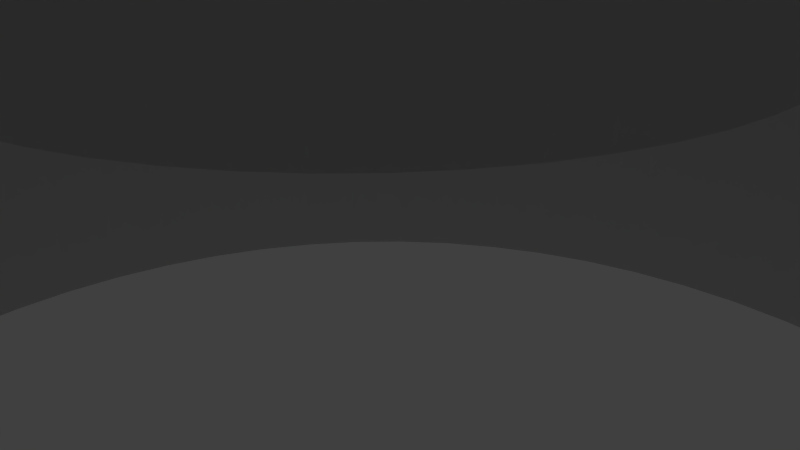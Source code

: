# Source: blend.blend  (saved by Blender 2.78.0; exported with 4.5.12 LTS)
import bpy
from mathutils import Matrix  # noqa: F401  (used for matrix-valued properties, if any)

bpy.ops.wm.read_factory_settings(use_empty=True)
scene = bpy.context.scene
scene.name = 'Scene'

# ---- collections
col_collection_1 = bpy.data.collections.new('Collection 1'); scene.collection.children.link(col_collection_1)

# ---- world
world_world = bpy.data.worlds.new('World'); scene.world = world_world
world_world.color = (0.05088, 0.05088, 0.05088)
world_world.use_sun_shadow = False
world_world.sun_shadow_jitter_overblur = 0.0
world_world.cycles.sampling_method = 'MANUAL'

# ---- cameras
cam_camera = bpy.data.cameras.new('Camera')
cam_camera.clip_end = 100.0
cam_camera.lens = 35.0
cam_camera.sensor_width = 32.0
cam_camera.sensor_height = 18.0
cam_camera.ortho_scale = 7.314
cam_camera.dof.focus_distance = 0.0
cam_camera.dof.aperture_fstop = 128.0

# ---- lights
light_lamp = bpy.data.lights.new('Lamp', 'POINT')
light_lamp.transmission_factor = 0.0
light_lamp.cutoff_distance = 30.0
light_lamp.energy = 100.0
light_lamp.shadow_buffer_clip_start = 1.001
light_lamp.shadow_soft_size = 0.1
light_lamp.shadow_maximum_resolution = 0.006
light_lamp.use_absolute_resolution = True

# ---- meshes
me_mesh_022 = bpy.data.meshes.new('Mesh.022')
me_mesh_022.from_pydata([(-8.908, 16.02, -7.616), (-7.44, 16.02, -7.471), (-6.018, 16.02, -7.179), (-4.652, 16.02, -6.766), (-3.351, 16.02, -6.257), (-2.126, 16.02, -5.678), (-0.9859, 16.02, -5.054), (0.05864, 16.02, -4.411), (0.9978, 16.02, -3.774), (1.822, 16.02, -3.17), (2.521, 16.02, -2.623), (3.084, 16.02, -2.16), (3.503, 16.02, -1.805), (3.789, 16.02, -1.523), (4.159, 16.02, -1.096), (4.598, 16.02, -0.5388), (5.091, 16.02, 0.1315), (5.624, 16.02, 0.899), (6.183, 16.02, 1.748), (6.753, 16.02, 2.662), (7.319, 16.02, 3.625), (7.868, 16.02, 4.621), (8.385, 16.02, 5.634), (8.463, 16.02, 6.721), (7.641, 16.02, 5.809), (6.81, 16.02, 4.92), (5.986, 16.02, 4.066), (5.182, 16.02, 3.255), (4.414, 16.02, 2.498), (3.694, 16.02, 1.806), (3.038, 16.02, 1.188), (2.459, 16.02, 0.655), (1.973, 16.02, 0.2167), (1.593, 16.02, -0.1167), (1.333, 16.02, -0.3349), (0.8711, 16.02, -0.7044), (0.288, 16.02, -1.164), (-0.4014, 16.02, -1.7), (-1.182, 16.02, -2.298), (-2.039, 16.02, -2.943), (-2.957, 16.02, -3.623), (-3.921, 16.02, -4.322), (-4.917, 16.02, -5.026), (-5.928, 16.02, -5.722), (-6.94, 16.02, -6.395), (-7.939, 16.02, -7.031), (-4.652, 41.45, -6.766), (-3.351, 41.45, -6.257), (-2.126, 41.45, -5.678), (-0.9859, 41.45, -5.054), (0.05861, 41.45, -4.411), (0.9978, 41.45, -3.774), (1.822, 41.45, -3.17), (2.521, 41.45, -2.623), (3.084, 41.45, -2.16), (3.503, 41.45, -1.805), (3.789, 41.45, -1.523), (4.159, 41.45, -1.096), (4.598, 41.45, -0.5388), (5.091, 41.45, 0.1315), (5.624, 41.45, 0.899), (6.183, 41.45, 1.748), (6.753, 41.45, 2.662), (7.319, 41.45, 3.625), (7.868, 41.45, 4.621), (7.641, 41.45, 5.809), (6.81, 41.45, 4.92), (5.986, 41.45, 4.066), (5.182, 41.45, 3.255), (4.414, 41.45, 2.498), (3.694, 41.45, 1.806), (3.038, 41.45, 1.188), (2.459, 41.45, 0.655), (1.973, 41.45, 0.2167), (1.593, 41.45, -0.1167), (1.333, 41.45, -0.3348), (0.8711, 41.45, -0.7044), (0.288, 41.45, -1.164), (-0.4015, 41.45, -1.7), (-1.182, 41.45, -2.298), (-2.039, 41.45, -2.943), (-2.957, 41.45, -3.623), (-3.921, 41.45, -4.322), (-4.891, 41.45, -6.839), (-4.904, 41.44, -5.017), (-5.928, 40.9, -5.722), (-6.94, 40.35, -6.395), (-7.44, 40.09, -7.471), (-6.018, 40.85, -7.179), (-7.939, 39.29, -7.031), (-8.908, 37.07, -7.616), (-7.634, 39.98, -7.49), (-7.634, 39.98, -6.837), (8.188, 41.45, 5.249), (8.188, 41.45, 6.416), (8.385, 41.2, 5.634), (8.858, 40.61, 6.656), (8.463, 41.1, 6.721), (8.858, 16.02, 6.656), (8.57, 16.02, 6.843), (8.569, 40.97, 6.843)], [], [(99, 100, 97, 23), (3, 46, 47, 4), (28, 69, 70, 29), (17, 60, 61, 18), (4, 47, 48, 5), (29, 70, 71, 30), (18, 61, 62, 19), (5, 48, 49, 6), (30, 71, 72, 31), (19, 62, 63, 20), (6, 49, 50, 7), (31, 72, 73, 32), (20, 63, 64, 21), (7, 50, 51, 8), (32, 73, 74, 33), (8, 51, 52, 9), (33, 74, 75, 34), (9, 52, 53, 10), (34, 75, 76, 35), (10, 53, 54, 11), (35, 76, 77, 36), (11, 54, 55, 12), (36, 77, 78, 37), (12, 55, 56, 13), (37, 78, 79, 38), (24, 65, 66, 25), (13, 56, 57, 14), (38, 79, 80, 39), (25, 66, 67, 26), (14, 57, 58, 15), (39, 80, 81, 40), (26, 67, 68, 27), (15, 58, 59, 16), (40, 81, 82, 41), (27, 68, 69, 28), (16, 59, 60, 17), (1, 87, 88, 2), (42, 84, 85, 43), (43, 85, 86, 44), (41, 82, 84, 42), (2, 88, 83, 46, 3), (0, 90, 91, 87, 1), (45, 89, 90, 0), (44, 86, 92, 89, 45), (87, 91, 92, 86, 85, 84, 83, 88), (91, 90, 89, 92), (100, 96, 95, 93, 94, 97), (0, 1, 2, 3, 4, 5, 6, 7, 8, 9, 10, 11, 12, 13, 14, 15, 16, 17, 18, 19, 20, 21, 22, 98, 99, 23, 24, 25, 26, 27, 28, 29, 30, 31, 32, 33, 34, 35, 36, 37, 38, 39, 40, 41, 42, 43, 44, 45), (22, 95, 96, 98), (23, 97, 94, 65, 24), (83, 84, 82, 81, 80, 79, 78, 77, 76, 75, 74, 73, 72, 71, 70, 69, 68, 67, 66, 65, 94, 93, 64, 63, 62, 61, 60, 59, 58, 57, 56, 55, 54, 53, 52, 51, 50, 49, 48, 47, 46), (21, 64, 93, 95, 22), (98, 96, 100, 99)])
me_mesh_022.use_remesh_preserve_volume = False
me_mesh_022.use_remesh_preserve_attributes = False
me_mesh_022.use_mirror_vertex_groups = False
me_mesh_022.update()
me_mesh_036 = bpy.data.meshes.new('Mesh.036')
me_mesh_036.from_pydata([(-5.267, 15.13, -7.616), (-4.548, 15.36, -7.471), (-3.785, 15.57, -7.179), (-2.994, 15.74, -6.766), (-2.194, 15.87, -6.257), (-1.408, 15.96, -5.678), (-0.6571, 16.01, -5.054), (0.03915, 16.02, -4.411), (0.665, 16.01, -3.774), (1.209, 15.98, -3.17), (1.664, 15.94, -2.623), (2.026, 15.89, -2.16), (2.29, 15.86, -1.805), (2.468, 15.83, -1.523), (2.696, 15.79, -1.096), (2.961, 15.75, -0.5388), (3.254, 15.69, 0.1315), (3.562, 15.62, 0.899), (3.876, 15.55, 1.748), (4.187, 15.47, 2.662), (4.485, 15.38, 3.625), (4.765, 15.3, 4.621), (5.019, 15.22, 5.634), (5.056, 15.2, 6.721), (4.65, 15.33, 5.809), (4.218, 15.46, 4.92), (3.767, 15.57, 4.066), (3.307, 15.68, 3.255), (2.851, 15.77, 2.498), (2.409, 15.84, 1.806), (1.996, 15.9, 1.188), (1.625, 15.94, 0.655), (1.308, 15.97, 0.2167), (1.059, 15.99, -0.1167), (0.8871, 16.0, -0.3349), (0.5808, 16.01, -0.7044), (0.1922, 16.02, -1.164), (-0.2679, 16.02, -1.7), (-0.7873, 16.0, -2.298), (-1.351, 15.97, -2.943), (-1.944, 15.9, -3.623), (-2.55, 15.82, -4.322), (-3.151, 15.71, -5.026), (-3.734, 15.58, -5.722), (-4.287, 15.44, -6.395), (-4.8, 15.29, -7.031), (-7.745, 40.72, -6.766), (-5.676, 41.06, -6.257), (-3.642, 41.29, -5.678), (-1.7, 41.42, -5.054), (0.1012, 41.45, -4.411), (1.72, 41.42, -3.774), (3.128, 41.33, -3.17), (4.305, 41.23, -2.623), (5.24, 41.12, -2.16), (5.924, 41.03, -1.805), (6.385, 40.96, -1.523), (6.974, 40.86, -1.096), (7.661, 40.74, -0.5388), (8.417, 40.59, 0.1315), (9.215, 40.41, 0.899), (10.03, 40.22, 1.748), (10.83, 40.01, 2.662), (11.6, 39.79, 3.625), (12.33, 39.58, 4.621), (12.03, 39.67, 5.809), (10.91, 39.99, 4.92), (9.745, 40.29, 4.066), (8.556, 40.56, 3.255), (7.374, 40.79, 2.498), (6.232, 40.98, 1.806), (5.163, 41.13, 1.188), (4.203, 41.24, 0.655), (3.384, 41.31, 0.2167), (2.739, 41.36, -0.1167), (2.295, 41.39, -0.3348), (1.502, 41.42, -0.7044), (0.4973, 41.45, -1.164), (-0.6932, 41.44, -1.7), (-2.037, 41.4, -2.298), (-3.496, 41.3, -2.943), (-5.03, 41.14, -3.623), (-6.596, 40.92, -4.322), (-8.113, 40.65, -6.839), (-8.132, 40.64, -5.017), (-9.531, 39.77, -5.722), (-10.8, 38.88, -6.395), (-11.38, 38.44, -7.471), (-9.649, 39.69, -7.179), (-11.77, 37.48, -7.031), (-12.18, 35.01, -7.616), (-11.6, 38.26, -7.49), (-11.6, 38.26, -6.837), (12.74, 39.45, 5.249), (12.74, 39.45, 6.416), (12.91, 39.13, 5.634), (13.29, 38.37, 6.656), (12.97, 39.0, 6.721), (5.244, 15.14, 6.656), (5.107, 15.19, 6.843), (13.06, 38.83, 6.843)], [], [(99, 100, 97, 23), (3, 46, 47, 4), (28, 69, 70, 29), (17, 60, 61, 18), (4, 47, 48, 5), (29, 70, 71, 30), (18, 61, 62, 19), (5, 48, 49, 6), (30, 71, 72, 31), (19, 62, 63, 20), (6, 49, 50, 7), (31, 72, 73, 32), (20, 63, 64, 21), (7, 50, 51, 8), (32, 73, 74, 33), (8, 51, 52, 9), (33, 74, 75, 34), (9, 52, 53, 10), (34, 75, 76, 35), (10, 53, 54, 11), (35, 76, 77, 36), (11, 54, 55, 12), (36, 77, 78, 37), (12, 55, 56, 13), (37, 78, 79, 38), (24, 65, 66, 25), (13, 56, 57, 14), (38, 79, 80, 39), (25, 66, 67, 26), (14, 57, 58, 15), (39, 80, 81, 40), (26, 67, 68, 27), (15, 58, 59, 16), (40, 81, 82, 41), (27, 68, 69, 28), (16, 59, 60, 17), (1, 87, 88, 2), (42, 84, 85, 43), (43, 85, 86, 44), (41, 82, 84, 42), (2, 88, 83, 46, 3), (0, 90, 91, 87, 1), (45, 89, 90, 0), (44, 86, 92, 89, 45), (87, 91, 92, 86, 85, 84, 83, 88), (91, 90, 89, 92), (100, 96, 95, 93, 94, 97), (0, 1, 2, 3, 4, 5, 6, 7, 8, 9, 10, 11, 12, 13, 14, 15, 16, 17, 18, 19, 20, 21, 22, 98, 99, 23, 24, 25, 26, 27, 28, 29, 30, 31, 32, 33, 34, 35, 36, 37, 38, 39, 40, 41, 42, 43, 44, 45), (22, 95, 96, 98), (23, 97, 94, 65, 24), (83, 84, 82, 81, 80, 79, 78, 77, 76, 75, 74, 73, 72, 71, 70, 69, 68, 67, 66, 65, 94, 93, 64, 63, 62, 61, 60, 59, 58, 57, 56, 55, 54, 53, 52, 51, 50, 49, 48, 47, 46), (21, 64, 93, 95, 22), (98, 96, 100, 99)])
me_mesh_036.use_remesh_preserve_volume = False
me_mesh_036.use_remesh_preserve_attributes = False
me_mesh_036.use_mirror_vertex_groups = False
me_mesh_036.update()
me_cylinder = bpy.data.meshes.new('Cylinder')
me_cylinder.from_pydata([(-5.267, 15.13, -7.616), (-4.548, 15.36, -7.471), (-3.785, 15.57, -7.179), (-2.994, 15.74, -6.766), (-2.194, 15.87, -6.257), (-1.408, 15.96, -5.678), (-0.6571, 16.01, -5.054), (0.03915, 16.02, -4.411), (0.665, 16.01, -3.774), (1.209, 15.98, -3.17), (1.664, 15.94, -2.623), (2.026, 15.89, -2.16), (2.29, 15.86, -1.805), (2.468, 15.83, -1.523), (2.696, 15.79, -1.096), (2.961, 15.75, -0.5388), (3.254, 15.69, 0.1315), (3.562, 15.62, 0.899), (3.876, 15.55, 1.748), (4.187, 15.47, 2.662), (4.485, 15.38, 3.625), (4.765, 15.3, 4.621), (5.019, 15.22, 5.634), (5.056, 15.2, 6.721), (4.65, 15.33, 5.809), (4.218, 15.46, 4.92), (3.767, 15.57, 4.066), (3.307, 15.68, 3.255), (2.851, 15.77, 2.498), (2.409, 15.84, 1.806), (1.996, 15.9, 1.188), (1.625, 15.94, 0.655), (1.308, 15.97, 0.2167), (1.059, 15.99, -0.1167), (0.8871, 16.0, -0.3349), (0.5808, 16.01, -0.7044), (0.1922, 16.02, -1.164), (-0.2679, 16.02, -1.7), (-0.7873, 16.0, -2.298), (-1.351, 15.97, -2.943), (-1.944, 15.9, -3.623), (-2.55, 15.82, -4.322), (-3.151, 15.71, -5.026), (-3.734, 15.58, -5.722), (-4.287, 15.44, -6.395), (-4.8, 15.29, -7.031), (-7.745, 40.72, -6.766), (-5.676, 41.06, -6.257), (-3.642, 41.29, -5.678), (-1.7, 41.42, -5.054), (0.1012, 41.45, -4.411), (1.72, 41.42, -3.774), (3.128, 41.33, -3.17), (4.305, 41.23, -2.623), (5.24, 41.12, -2.16), (5.924, 41.03, -1.805), (6.385, 40.96, -1.523), (6.974, 40.86, -1.096), (7.661, 40.74, -0.5388), (8.417, 40.59, 0.1315), (9.215, 40.41, 0.899), (10.03, 40.22, 1.748), (10.83, 40.01, 2.662), (11.6, 39.79, 3.625), (12.33, 39.58, 4.621), (12.03, 39.67, 5.809), (10.91, 39.99, 4.92), (9.745, 40.29, 4.066), (8.556, 40.56, 3.255), (7.374, 40.79, 2.498), (6.232, 40.98, 1.806), (5.163, 41.13, 1.188), (4.203, 41.24, 0.655), (3.384, 41.31, 0.2167), (2.739, 41.36, -0.1167), (2.295, 41.39, -0.3348), (1.502, 41.42, -0.7044), (0.4973, 41.45, -1.164), (-0.6932, 41.44, -1.7), (-2.037, 41.4, -2.298), (-3.496, 41.3, -2.943), (-5.03, 41.14, -3.623), (-6.596, 40.92, -4.322), (-8.113, 40.65, -6.839), (-8.132, 40.64, -5.017), (-9.531, 39.77, -5.722), (-10.8, 38.88, -6.395), (-11.38, 38.44, -7.471), (-9.649, 39.69, -7.179), (-11.77, 37.48, -7.031), (-12.18, 35.01, -7.616), (-11.6, 38.26, -7.49), (-11.6, 38.26, -6.837), (12.74, 39.45, 5.249), (12.74, 39.45, 6.416), (12.91, 39.13, 5.634), (13.29, 38.37, 6.656), (12.97, 39.0, 6.721), (5.244, 15.14, 6.656), (5.107, 15.19, 6.843), (13.06, 38.83, 6.843), (-14.42, 6.976, -7.616), (-14.08, 7.648, -7.471), (-13.69, 8.333, -7.179), (-13.25, 9.014, -6.766), (-12.77, 9.672, -6.257), (-12.28, 10.29, -5.678), (-11.79, 10.86, -5.054), (-11.3, 11.36, -4.411), (-10.85, 11.79, -3.774), (-10.44, 12.15, -3.17), (-10.09, 12.45, -2.623), (-9.807, 12.67, -2.16), (-9.595, 12.83, -1.805), (-9.45, 12.94, -1.523), (-9.262, 13.07, -1.096), (-9.041, 13.23, -0.5388), (-8.793, 13.39, 0.1315), (-8.528, 13.57, 0.899), (-8.252, 13.73, 1.748), (-7.976, 13.9, 2.662), (-7.705, 14.05, 3.625), (-7.448, 14.19, 4.621), (-7.211, 14.31, 5.634), (-7.176, 14.33, 6.721), (-7.554, 14.13, 5.809), (-7.948, 13.91, 4.92), (-8.349, 13.68, 4.066), (-8.747, 13.42, 3.255), (-9.134, 13.16, 2.498), (-9.498, 12.9, 1.806), (-9.83, 12.65, 1.188), (-10.12, 12.42, 0.655), (-10.37, 12.22, 0.2167), (-10.56, 12.05, -0.1167), (-10.69, 11.94, -0.3349), (-10.91, 11.73, -0.7044), (-11.19, 11.47, -1.164), (-11.52, 11.14, -1.7), (-11.87, 10.76, -2.298), (-12.25, 10.33, -2.943), (-12.62, 9.871, -3.623), (-12.99, 9.383, -4.322), (-13.34, 8.88, -5.026), (-13.66, 8.377, -5.722), (-13.95, 7.886, -6.395), (-14.2, 7.416, -7.031), (-34.27, 23.32, -6.766), (-33.05, 25.02, -6.257), (-31.77, 26.62, -5.678), (-30.49, 28.08, -5.054), (-29.24, 29.38, -4.411), (-28.07, 30.5, -3.774), (-27.01, 31.44, -3.17), (-26.11, 32.2, -2.623), (-25.37, 32.78, -2.16), (-24.82, 33.2, -1.805), (-24.45, 33.48, -1.523), (-23.96, 33.82, -1.096), (-23.39, 34.22, -0.5388), (-22.75, 34.65, 0.1315), (-22.06, 35.09, 0.899), (-21.35, 35.53, 1.748), (-20.63, 35.95, 2.662), (-19.93, 36.34, 3.625), (-19.27, 36.7, 4.621), (-19.54, 36.55, 5.809), (-20.56, 35.99, 4.92), (-21.6, 35.38, 4.066), (-22.63, 34.73, 3.255), (-23.63, 34.06, 2.498), (-24.57, 33.38, 1.806), (-25.43, 32.73, 1.188), (-26.19, 32.13, 0.655), (-26.82, 31.61, 0.2167), (-27.31, 31.18, -0.1167), (-27.64, 30.89, -0.3348), (-28.23, 30.35, -0.7044), (-28.96, 29.66, -1.164), (-29.8, 28.82, -1.7), (-30.71, 27.83, -2.298), (-31.68, 26.73, -2.943), (-32.65, 25.54, -3.623), (-33.6, 24.27, -4.322), (-34.48, 23.01, -6.839), (-34.49, 22.99, -5.017), (-34.86, 21.38, -5.722), (-35.13, 19.86, -6.395), (-35.22, 19.13, -7.471), (-34.89, 21.24, -7.179), (-34.82, 18.18, -7.031), (-33.37, 16.14, -7.616), (-35.26, 18.86, -7.49), (-35.26, 18.86, -6.837), (-18.89, 36.9, 5.249), (-18.89, 36.9, 6.416), (-18.54, 36.79, 5.634), (-17.74, 36.53, 6.656), (-18.41, 36.75, 6.721), (-6.998, 14.41, 6.656), (-7.128, 14.35, 6.843), (-18.23, 36.69, 6.843), (-15.13, -5.267, -7.616), (-15.36, -4.548, -7.471), (-15.57, -3.785, -7.179), (-15.74, -2.994, -6.766), (-15.87, -2.194, -6.257), (-15.96, -1.408, -5.678), (-16.01, -0.6571, -5.054), (-16.02, 0.03915, -4.411), (-16.01, 0.665, -3.774), (-15.98, 1.209, -3.17), (-15.94, 1.664, -2.623), (-15.89, 2.026, -2.16), (-15.86, 2.29, -1.805), (-15.83, 2.468, -1.523), (-15.79, 2.696, -1.096), (-15.75, 2.961, -0.5388), (-15.69, 3.254, 0.1315), (-15.62, 3.562, 0.899), (-15.55, 3.876, 1.748), (-15.47, 4.187, 2.662), (-15.38, 4.485, 3.625), (-15.3, 4.765, 4.621), (-15.22, 5.019, 5.634), (-15.2, 5.056, 6.721), (-15.33, 4.65, 5.809), (-15.46, 4.218, 4.92), (-15.57, 3.767, 4.066), (-15.68, 3.307, 3.255), (-15.77, 2.851, 2.498), (-15.84, 2.409, 1.806), (-15.9, 1.996, 1.188), (-15.94, 1.625, 0.655), (-15.97, 1.308, 0.2167), (-15.99, 1.059, -0.1167), (-16.0, 0.8871, -0.3349), (-16.01, 0.5808, -0.7044), (-16.02, 0.1922, -1.164), (-16.02, -0.2679, -1.7), (-16.0, -0.7873, -2.298), (-15.97, -1.351, -2.943), (-15.9, -1.944, -3.623), (-15.82, -2.55, -4.322), (-15.71, -3.151, -5.026), (-15.58, -3.734, -5.722), (-15.44, -4.287, -6.395), (-15.29, -4.8, -7.031), (-40.72, -7.745, -6.766), (-41.06, -5.676, -6.257), (-41.29, -3.642, -5.678), (-41.42, -1.7, -5.054), (-41.45, 0.1012, -4.411), (-41.42, 1.72, -3.774), (-41.33, 3.128, -3.17), (-41.23, 4.305, -2.623), (-41.12, 5.24, -2.16), (-41.03, 5.924, -1.805), (-40.96, 6.385, -1.523), (-40.86, 6.974, -1.096), (-40.74, 7.661, -0.5388), (-40.59, 8.417, 0.1315), (-40.41, 9.215, 0.899), (-40.22, 10.03, 1.748), (-40.01, 10.83, 2.662), (-39.79, 11.6, 3.625), (-39.58, 12.33, 4.621), (-39.67, 12.03, 5.809), (-39.99, 10.91, 4.92), (-40.29, 9.745, 4.066), (-40.56, 8.556, 3.255), (-40.79, 7.374, 2.498), (-40.98, 6.232, 1.806), (-41.13, 5.163, 1.188), (-41.24, 4.203, 0.655), (-41.31, 3.384, 0.2167), (-41.36, 2.739, -0.1167), (-41.39, 2.295, -0.3348), (-41.42, 1.502, -0.7044), (-41.45, 0.4973, -1.164), (-41.44, -0.6932, -1.7), (-41.4, -2.037, -2.298), (-41.3, -3.496, -2.943), (-41.14, -5.03, -3.623), (-40.92, -6.596, -4.322), (-40.65, -8.113, -6.839), (-40.64, -8.132, -5.017), (-39.77, -9.531, -5.722), (-38.88, -10.8, -6.395), (-38.44, -11.38, -7.471), (-39.69, -9.649, -7.179), (-37.48, -11.77, -7.031), (-35.01, -12.18, -7.616), (-38.26, -11.6, -7.49), (-38.26, -11.6, -6.837), (-39.45, 12.74, 5.249), (-39.45, 12.74, 6.416), (-39.13, 12.91, 5.634), (-38.37, 13.29, 6.656), (-39.0, 12.97, 6.721), (-15.14, 5.244, 6.656), (-15.19, 5.107, 6.843), (-38.83, 13.06, 6.843), (-6.976, -14.42, -7.616), (-7.648, -14.08, -7.471), (-8.333, -13.69, -7.179), (-9.014, -13.25, -6.766), (-9.672, -12.77, -6.257), (-10.29, -12.28, -5.678), (-10.86, -11.79, -5.054), (-11.36, -11.3, -4.411), (-11.79, -10.85, -3.774), (-12.15, -10.44, -3.17), (-12.45, -10.09, -2.623), (-12.67, -9.807, -2.16), (-12.83, -9.595, -1.805), (-12.94, -9.45, -1.523), (-13.07, -9.262, -1.096), (-13.23, -9.041, -0.5388), (-13.39, -8.793, 0.1315), (-13.57, -8.528, 0.899), (-13.73, -8.252, 1.748), (-13.9, -7.976, 2.662), (-14.05, -7.705, 3.625), (-14.19, -7.448, 4.621), (-14.31, -7.211, 5.634), (-14.33, -7.176, 6.721), (-14.13, -7.554, 5.809), (-13.91, -7.948, 4.92), (-13.68, -8.349, 4.066), (-13.42, -8.747, 3.255), (-13.16, -9.134, 2.498), (-12.9, -9.498, 1.806), (-12.65, -9.83, 1.188), (-12.42, -10.12, 0.655), (-12.22, -10.37, 0.2167), (-12.05, -10.56, -0.1167), (-11.94, -10.69, -0.3349), (-11.73, -10.91, -0.7044), (-11.47, -11.19, -1.164), (-11.14, -11.52, -1.7), (-10.76, -11.87, -2.298), (-10.33, -12.25, -2.943), (-9.871, -12.62, -3.623), (-9.383, -12.99, -4.322), (-8.88, -13.34, -5.026), (-8.377, -13.66, -5.722), (-7.886, -13.95, -6.395), (-7.416, -14.2, -7.031), (-23.32, -34.27, -6.766), (-25.02, -33.05, -6.257), (-26.62, -31.77, -5.678), (-28.08, -30.49, -5.054), (-29.38, -29.24, -4.411), (-30.5, -28.07, -3.774), (-31.44, -27.01, -3.17), (-32.2, -26.11, -2.623), (-32.78, -25.37, -2.16), (-33.2, -24.82, -1.805), (-33.48, -24.45, -1.523), (-33.82, -23.96, -1.096), (-34.22, -23.39, -0.5388), (-34.65, -22.75, 0.1315), (-35.09, -22.06, 0.899), (-35.53, -21.35, 1.748), (-35.95, -20.63, 2.662), (-36.34, -19.93, 3.625), (-36.7, -19.27, 4.621), (-36.55, -19.54, 5.809), (-35.99, -20.56, 4.92), (-35.38, -21.6, 4.066), (-34.73, -22.63, 3.255), (-34.06, -23.63, 2.498), (-33.38, -24.57, 1.806), (-32.73, -25.43, 1.188), (-32.13, -26.19, 0.655), (-31.61, -26.82, 0.2167), (-31.18, -27.31, -0.1167), (-30.89, -27.64, -0.3348), (-30.35, -28.23, -0.7044), (-29.66, -28.96, -1.164), (-28.82, -29.8, -1.7), (-27.83, -30.71, -2.298), (-26.73, -31.68, -2.943), (-25.54, -32.65, -3.623), (-24.27, -33.6, -4.322), (-23.01, -34.48, -6.839), (-22.99, -34.49, -5.017), (-21.38, -34.86, -5.722), (-19.86, -35.13, -6.395), (-19.13, -35.22, -7.471), (-21.24, -34.89, -7.179), (-18.18, -34.82, -7.031), (-16.14, -33.37, -7.616), (-18.86, -35.26, -7.49), (-18.86, -35.26, -6.837), (-36.9, -18.89, 5.249), (-36.9, -18.89, 6.416), (-36.79, -18.54, 5.634), (-36.53, -17.74, 6.656), (-36.75, -18.41, 6.721), (-14.41, -6.998, 6.656), (-14.35, -7.128, 6.843), (-36.69, -18.23, 6.843), (5.267, -15.13, -7.616), (4.548, -15.36, -7.471), (3.785, -15.57, -7.179), (2.994, -15.74, -6.766), (2.194, -15.87, -6.257), (1.408, -15.96, -5.678), (0.6571, -16.01, -5.054), (-0.03915, -16.02, -4.411), (-0.665, -16.01, -3.774), (-1.209, -15.98, -3.17), (-1.664, -15.94, -2.623), (-2.026, -15.89, -2.16), (-2.29, -15.86, -1.805), (-2.468, -15.83, -1.523), (-2.696, -15.79, -1.096), (-2.961, -15.75, -0.5388), (-3.254, -15.69, 0.1315), (-3.562, -15.62, 0.899), (-3.876, -15.55, 1.748), (-4.187, -15.47, 2.662), (-4.485, -15.38, 3.625), (-4.765, -15.3, 4.621), (-5.019, -15.22, 5.634), (-5.056, -15.2, 6.721), (-4.65, -15.33, 5.809), (-4.218, -15.46, 4.92), (-3.767, -15.57, 4.066), (-3.307, -15.68, 3.255), (-2.851, -15.77, 2.498), (-2.409, -15.84, 1.806), (-1.996, -15.9, 1.188), (-1.625, -15.94, 0.655), (-1.308, -15.97, 0.2167), (-1.059, -15.99, -0.1167), (-0.8871, -16.0, -0.3349), (-0.5808, -16.01, -0.7044), (-0.1922, -16.02, -1.164), (0.2679, -16.02, -1.7), (0.7873, -16.0, -2.298), (1.351, -15.97, -2.943), (1.944, -15.9, -3.623), (2.55, -15.82, -4.322), (3.151, -15.71, -5.026), (3.734, -15.58, -5.722), (4.287, -15.44, -6.395), (4.8, -15.29, -7.031), (7.745, -40.72, -6.766), (5.676, -41.06, -6.257), (3.642, -41.29, -5.678), (1.7, -41.42, -5.054), (-0.1012, -41.45, -4.411), (-1.72, -41.42, -3.774), (-3.128, -41.33, -3.17), (-4.305, -41.23, -2.623), (-5.24, -41.12, -2.16), (-5.924, -41.03, -1.805), (-6.385, -40.96, -1.523), (-6.974, -40.86, -1.096), (-7.661, -40.74, -0.5388), (-8.417, -40.59, 0.1315), (-9.215, -40.41, 0.899), (-10.03, -40.22, 1.748), (-10.83, -40.01, 2.662), (-11.6, -39.79, 3.625), (-12.33, -39.58, 4.621), (-12.03, -39.67, 5.809), (-10.91, -39.99, 4.92), (-9.745, -40.29, 4.066), (-8.556, -40.56, 3.255), (-7.374, -40.79, 2.498), (-6.232, -40.98, 1.806), (-5.163, -41.13, 1.188), (-4.203, -41.24, 0.655), (-3.384, -41.31, 0.2167), (-2.739, -41.36, -0.1167), (-2.295, -41.39, -0.3348), (-1.502, -41.42, -0.7044), (-0.4973, -41.45, -1.164), (0.6932, -41.44, -1.7), (2.037, -41.4, -2.298), (3.496, -41.3, -2.943), (5.03, -41.14, -3.623), (6.596, -40.92, -4.322), (8.113, -40.65, -6.839), (8.132, -40.64, -5.017), (9.531, -39.77, -5.722), (10.8, -38.88, -6.395), (11.38, -38.44, -7.471), (9.649, -39.69, -7.179), (11.77, -37.48, -7.031), (12.18, -35.01, -7.616), (11.6, -38.26, -7.49), (11.6, -38.26, -6.837), (-12.74, -39.45, 5.249), (-12.74, -39.45, 6.416), (-12.91, -39.13, 5.634), (-13.29, -38.37, 6.656), (-12.97, -39.0, 6.721), (-5.244, -15.14, 6.656), (-5.107, -15.19, 6.843), (-13.06, -38.83, 6.843), (14.42, -6.976, -7.616), (14.08, -7.648, -7.471), (13.69, -8.333, -7.179), (13.25, -9.014, -6.766), (12.77, -9.672, -6.257), (12.28, -10.29, -5.678), (11.79, -10.86, -5.054), (11.3, -11.36, -4.411), (10.85, -11.79, -3.774), (10.44, -12.15, -3.17), (10.09, -12.45, -2.623), (9.807, -12.67, -2.16), (9.595, -12.83, -1.805), (9.45, -12.94, -1.523), (9.262, -13.07, -1.096), (9.041, -13.23, -0.5388), (8.793, -13.39, 0.1315), (8.528, -13.57, 0.899), (8.252, -13.73, 1.748), (7.976, -13.9, 2.662), (7.705, -14.05, 3.625), (7.448, -14.19, 4.621), (7.211, -14.31, 5.634), (7.176, -14.33, 6.721), (7.554, -14.13, 5.809), (7.948, -13.91, 4.92), (8.349, -13.68, 4.066), (8.747, -13.42, 3.255), (9.134, -13.16, 2.498), (9.498, -12.9, 1.806), (9.83, -12.65, 1.188), (10.12, -12.42, 0.655), (10.37, -12.22, 0.2167), (10.56, -12.05, -0.1167), (10.69, -11.94, -0.3349), (10.91, -11.73, -0.7044), (11.19, -11.47, -1.164), (11.52, -11.14, -1.7), (11.87, -10.76, -2.298), (12.25, -10.33, -2.943), (12.62, -9.871, -3.623), (12.99, -9.383, -4.322), (13.34, -8.88, -5.026), (13.66, -8.377, -5.722), (13.95, -7.886, -6.395), (14.2, -7.416, -7.031), (34.27, -23.32, -6.766), (33.05, -25.02, -6.257), (31.77, -26.62, -5.678), (30.49, -28.08, -5.054), (29.24, -29.38, -4.411), (28.07, -30.5, -3.774), (27.01, -31.44, -3.17), (26.11, -32.2, -2.623), (25.37, -32.78, -2.16), (24.82, -33.2, -1.805), (24.45, -33.48, -1.523), (23.96, -33.82, -1.096), (23.39, -34.22, -0.5388), (22.75, -34.65, 0.1315), (22.06, -35.09, 0.899), (21.35, -35.53, 1.748), (20.63, -35.95, 2.662), (19.93, -36.34, 3.625), (19.27, -36.7, 4.621), (19.54, -36.55, 5.809), (20.56, -35.99, 4.92), (21.6, -35.38, 4.066), (22.63, -34.73, 3.255), (23.63, -34.06, 2.498), (24.57, -33.38, 1.806), (25.43, -32.73, 1.188), (26.19, -32.13, 0.655), (26.82, -31.61, 0.2167), (27.31, -31.18, -0.1167), (27.64, -30.89, -0.3348), (28.23, -30.35, -0.7044), (28.96, -29.66, -1.164), (29.8, -28.82, -1.7), (30.71, -27.83, -2.298), (31.68, -26.73, -2.943), (32.65, -25.54, -3.623), (33.6, -24.27, -4.322), (34.48, -23.01, -6.839), (34.49, -22.99, -5.017), (34.86, -21.38, -5.722), (35.13, -19.86, -6.395), (35.22, -19.13, -7.471), (34.89, -21.24, -7.179), (34.82, -18.18, -7.031), (33.37, -16.14, -7.616), (35.26, -18.86, -7.49), (35.26, -18.86, -6.837), (18.89, -36.9, 5.249), (18.89, -36.9, 6.416), (18.54, -36.79, 5.634), (17.74, -36.53, 6.656), (18.41, -36.75, 6.721), (6.998, -14.41, 6.656), (7.128, -14.35, 6.843), (18.23, -36.69, 6.843), (15.13, 5.267, -7.616), (15.36, 4.548, -7.471), (15.57, 3.785, -7.179), (15.74, 2.994, -6.766), (15.87, 2.194, -6.257), (15.96, 1.408, -5.678), (16.01, 0.6571, -5.054), (16.02, -0.03915, -4.411), (16.01, -0.665, -3.774), (15.98, -1.209, -3.17), (15.94, -1.664, -2.623), (15.89, -2.026, -2.16), (15.86, -2.29, -1.805), (15.83, -2.468, -1.523), (15.79, -2.696, -1.096), (15.75, -2.961, -0.5388), (15.69, -3.254, 0.1315), (15.62, -3.562, 0.899), (15.55, -3.876, 1.748), (15.47, -4.187, 2.662), (15.38, -4.485, 3.625), (15.3, -4.765, 4.621), (15.22, -5.019, 5.634), (15.2, -5.056, 6.721), (15.33, -4.65, 5.809), (15.46, -4.218, 4.92), (15.57, -3.767, 4.066), (15.68, -3.307, 3.255), (15.77, -2.851, 2.498), (15.84, -2.409, 1.806), (15.9, -1.996, 1.188), (15.94, -1.625, 0.655), (15.97, -1.308, 0.2167), (15.99, -1.059, -0.1167), (16.0, -0.8871, -0.3349), (16.01, -0.5808, -0.7044), (16.02, -0.1922, -1.164), (16.02, 0.2679, -1.7), (16.0, 0.7873, -2.298), (15.97, 1.351, -2.943), (15.9, 1.944, -3.623), (15.82, 2.55, -4.322), (15.71, 3.151, -5.026), (15.58, 3.734, -5.722), (15.44, 4.287, -6.395), (15.29, 4.8, -7.031), (40.72, 7.745, -6.766), (41.06, 5.676, -6.257), (41.29, 3.642, -5.678), (41.42, 1.7, -5.054), (41.45, -0.1012, -4.411), (41.42, -1.72, -3.774), (41.33, -3.128, -3.17), (41.23, -4.305, -2.623), (41.12, -5.24, -2.16), (41.03, -5.924, -1.805), (40.96, -6.385, -1.523), (40.86, -6.974, -1.096), (40.74, -7.661, -0.5388), (40.59, -8.417, 0.1315), (40.41, -9.215, 0.899), (40.22, -10.03, 1.748), (40.01, -10.83, 2.662), (39.79, -11.6, 3.625), (39.58, -12.33, 4.621), (39.67, -12.03, 5.809), (39.99, -10.91, 4.92), (40.29, -9.745, 4.066), (40.56, -8.556, 3.255), (40.79, -7.374, 2.498), (40.98, -6.232, 1.806), (41.13, -5.163, 1.188), (41.24, -4.203, 0.655), (41.31, -3.384, 0.2167), (41.36, -2.739, -0.1167), (41.39, -2.295, -0.3348), (41.42, -1.502, -0.7044), (41.45, -0.4973, -1.164), (41.44, 0.6932, -1.7), (41.4, 2.037, -2.298), (41.3, 3.496, -2.943), (41.14, 5.03, -3.623), (40.92, 6.596, -4.322), (40.65, 8.113, -6.839), (40.64, 8.132, -5.017), (39.77, 9.531, -5.722), (38.88, 10.8, -6.395), (38.44, 11.38, -7.471), (39.69, 9.649, -7.179), (37.48, 11.77, -7.031), (35.01, 12.18, -7.616), (38.26, 11.6, -7.49), (38.26, 11.6, -6.837), (39.45, -12.74, 5.249), (39.45, -12.74, 6.416), (39.13, -12.91, 5.634), (38.37, -13.29, 6.656), (39.0, -12.97, 6.721), (15.14, -5.244, 6.656), (15.19, -5.107, 6.843), (38.83, -13.06, 6.843), (6.976, 14.42, -7.616), (7.648, 14.08, -7.471), (8.333, 13.69, -7.179), (9.014, 13.25, -6.766), (9.672, 12.77, -6.257), (10.29, 12.28, -5.678), (10.86, 11.79, -5.054), (11.36, 11.3, -4.411), (11.79, 10.85, -3.774), (12.15, 10.44, -3.17), (12.45, 10.09, -2.623), (12.67, 9.807, -2.16), (12.83, 9.595, -1.805), (12.94, 9.45, -1.523), (13.07, 9.262, -1.096), (13.23, 9.041, -0.5388), (13.39, 8.793, 0.1315), (13.57, 8.528, 0.899), (13.73, 8.252, 1.748), (13.9, 7.976, 2.662), (14.05, 7.705, 3.625), (14.19, 7.448, 4.621), (14.31, 7.211, 5.634), (14.33, 7.176, 6.721), (14.13, 7.554, 5.809), (13.91, 7.948, 4.92), (13.68, 8.349, 4.066), (13.42, 8.747, 3.255), (13.16, 9.134, 2.498), (12.9, 9.498, 1.806), (12.65, 9.83, 1.188), (12.42, 10.12, 0.655), (12.22, 10.37, 0.2167), (12.05, 10.56, -0.1167), (11.94, 10.69, -0.3349), (11.73, 10.91, -0.7044), (11.47, 11.19, -1.164), (11.14, 11.52, -1.7), (10.76, 11.87, -2.298), (10.33, 12.25, -2.943), (9.871, 12.62, -3.623), (9.383, 12.99, -4.322), (8.88, 13.34, -5.026), (8.377, 13.66, -5.722), (7.886, 13.95, -6.395), (7.416, 14.2, -7.031), (23.32, 34.27, -6.766), (25.02, 33.05, -6.257), (26.62, 31.77, -5.678), (28.08, 30.49, -5.054), (29.38, 29.24, -4.411), (30.5, 28.07, -3.774), (31.44, 27.01, -3.17), (32.2, 26.11, -2.623), (32.78, 25.37, -2.16), (33.2, 24.82, -1.805), (33.48, 24.45, -1.523), (33.82, 23.96, -1.096), (34.22, 23.39, -0.5388), (34.65, 22.75, 0.1315), (35.09, 22.06, 0.899), (35.53, 21.35, 1.748), (35.95, 20.63, 2.662), (36.34, 19.93, 3.625), (36.7, 19.27, 4.621), (36.55, 19.54, 5.809), (35.99, 20.56, 4.92), (35.38, 21.6, 4.066), (34.73, 22.63, 3.255), (34.06, 23.63, 2.498), (33.38, 24.57, 1.806), (32.73, 25.43, 1.188), (32.13, 26.19, 0.655), (31.61, 26.82, 0.2167), (31.18, 27.31, -0.1167), (30.89, 27.64, -0.3348), (30.35, 28.23, -0.7044), (29.66, 28.96, -1.164), (28.82, 29.8, -1.7), (27.83, 30.71, -2.298), (26.73, 31.68, -2.943), (25.54, 32.65, -3.623), (24.27, 33.6, -4.322), (23.01, 34.48, -6.839), (22.99, 34.49, -5.017), (21.38, 34.86, -5.722), (19.86, 35.13, -6.395), (19.13, 35.22, -7.471), (21.24, 34.89, -7.179), (18.18, 34.82, -7.031), (16.14, 33.37, -7.616), (18.86, 35.26, -7.49), (18.86, 35.26, -6.837), (36.9, 18.89, 5.249), (36.9, 18.89, 6.416), (36.79, 18.54, 5.634), (36.53, 17.74, 6.656), (36.75, 18.41, 6.721), (14.41, 6.998, 6.656), (14.35, 7.128, 6.843), (36.69, 18.23, 6.843), (0.0, 16.44, -7.642), (0.0, 16.44, 7.642), (1.611, 16.36, -7.642), (1.611, 16.36, 7.642), (3.206, 16.12, -7.642), (3.206, 16.12, 7.642), (4.771, 15.73, -7.642), (4.771, 15.73, 7.642), (6.29, 15.18, -7.642), (6.29, 15.18, 7.642), (7.748, 14.49, -7.642), (7.748, 14.49, 7.642), (9.131, 13.67, -7.642), (9.131, 13.67, 7.642), (10.43, 12.7, -7.642), (10.43, 12.7, 7.642), (11.62, 11.62, -7.642), (11.62, 11.62, 7.642), (12.7, 10.43, -7.642), (12.7, 10.43, 7.642), (13.67, 9.131, -7.642), (13.67, 9.131, 7.642), (14.49, 7.748, -7.642), (14.49, 7.748, 7.642), (15.18, 6.29, -7.642), (15.18, 6.29, 7.642), (15.73, 4.771, -7.642), (15.73, 4.771, 7.642), (16.12, 3.206, -7.642), (16.12, 3.206, 7.642), (16.36, 1.611, -7.642), (16.36, 1.611, 7.642), (16.44, -2.444e-06, -7.642), (16.44, -2.444e-06, 7.642), (16.36, -1.611, -7.642), (16.36, -1.611, 7.642), (16.12, -3.206, -7.642), (16.12, -3.206, 7.642), (15.73, -4.771, -7.642), (15.73, -4.771, 7.642), (15.18, -6.29, -7.642), (15.18, -6.29, 7.642), (14.49, -7.748, -7.642), (14.49, -7.748, 7.642), (13.67, -9.131, -7.642), (13.67, -9.131, 7.642), (12.7, -10.43, -7.642), (12.7, -10.43, 7.642), (11.62, -11.62, -7.642), (11.62, -11.62, 7.642), (10.43, -12.7, -7.642), (10.43, -12.7, 7.642), (9.131, -13.67, -7.642), (9.131, -13.67, 7.642), (7.748, -14.49, -7.642), (7.748, -14.49, 7.642), (6.29, -15.18, -7.642), (6.29, -15.18, 7.642), (4.771, -15.73, -7.642), (4.771, -15.73, 7.642), (3.206, -16.12, -7.642), (3.206, -16.12, 7.642), (1.611, -16.36, -7.642), (1.611, -16.36, 7.642), (-1.204e-05, -16.44, -7.642), (-1.204e-05, -16.44, 7.642), (-1.611, -16.36, -7.642), (-1.611, -16.36, 7.642), (-3.206, -16.12, -7.642), (-3.206, -16.12, 7.642), (-4.771, -15.73, -7.642), (-4.771, -15.73, 7.642), (-6.29, -15.18, -7.642), (-6.29, -15.18, 7.642), (-7.748, -14.49, -7.642), (-7.748, -14.49, 7.642), (-9.131, -13.67, -7.642), (-9.131, -13.67, 7.642), (-10.43, -12.7, -7.642), (-10.43, -12.7, 7.642), (-11.62, -11.62, -7.642), (-11.62, -11.62, 7.642), (-12.7, -10.43, -7.642), (-12.7, -10.43, 7.642), (-13.67, -9.131, -7.642), (-13.67, -9.131, 7.642), (-14.49, -7.748, -7.642), (-14.49, -7.748, 7.642), (-15.18, -6.29, -7.642), (-15.18, -6.29, 7.642), (-15.73, -4.771, -7.642), (-15.73, -4.771, 7.642), (-16.12, -3.206, -7.642), (-16.12, -3.206, 7.642), (-16.36, -1.611, -7.642), (-16.36, -1.611, 7.642), (-16.44, -6.974e-06, -7.642), (-16.44, -6.974e-06, 7.642), (-16.36, 1.611, -7.642), (-16.36, 1.611, 7.642), (-16.12, 3.206, -7.642), (-16.12, 3.206, 7.642), (-15.73, 4.771, -7.642), (-15.73, 4.771, 7.642), (-15.18, 6.29, -7.642), (-15.18, 6.29, 7.642), (-14.49, 7.748, -7.642), (-14.49, 7.748, 7.642), (-13.67, 9.131, -7.642), (-13.67, 9.131, 7.642), (-12.7, 10.43, -7.642), (-12.7, 10.43, 7.642), (-11.62, 11.62, -7.642), (-11.62, 11.62, 7.642), (-10.43, 12.7, -7.642), (-10.43, 12.7, 7.642), (-9.131, 13.67, -7.642), (-9.131, 13.67, 7.642), (-7.748, 14.49, -7.642), (-7.748, 14.49, 7.642), (-6.29, 15.18, -7.642), (-6.29, 15.18, 7.642), (-4.771, 15.73, -7.642), (-4.771, 15.73, 7.642), (-3.206, 16.12, -7.642), (-3.206, 16.12, 7.642), (-1.611, 16.36, -7.642), (-1.611, 16.36, 7.642), (0.0, 15.0, -7.642), (7.447e-06, 1.5, 6.25), (1.47, 14.93, -7.642), (0.147, 1.493, 6.25), (2.926, 14.71, -7.642), (0.2926, 1.471, 6.25), (4.354, 14.35, -7.642), (0.4354, 1.435, 6.25), (5.74, 13.86, -7.642), (0.574, 1.386, 6.25), (7.071, 13.23, -7.642), (0.7071, 1.323, 6.25), (8.334, 12.47, -7.642), (0.8334, 1.247, 6.25), (9.516, 11.6, -7.642), (0.9516, 1.16, 6.25), (10.61, 10.61, -7.642), (1.061, 1.061, 6.25), (11.6, 9.516, -7.642), (1.16, 0.9516, 6.25), (12.47, 8.334, -7.642), (1.247, 0.8334, 6.25), (13.23, 7.071, -7.642), (1.323, 0.7071, 6.25), (13.86, 5.74, -7.642), (1.386, 0.574, 6.25), (14.35, 4.354, -7.642), (1.435, 0.4354, 6.25), (14.71, 2.926, -7.642), (1.471, 0.2926, 6.25), (14.93, 1.47, -7.642), (1.493, 0.147, 6.25), (15.0, -2.444e-06, -7.642), (1.5, 1.107e-06, 6.25), (14.93, -1.47, -7.642), (1.493, -0.147, 6.25), (14.71, -2.926, -7.642), (1.471, -0.2926, 6.25), (14.35, -4.354, -7.642), (1.435, -0.4354, 6.25), (13.86, -5.74, -7.642), (1.386, -0.574, 6.25), (13.23, -7.071, -7.642), (1.323, -0.7071, 6.25), (12.47, -8.334, -7.642), (1.247, -0.8334, 6.25), (11.6, -9.516, -7.642), (1.16, -0.9516, 6.25), (10.61, -10.61, -7.642), (1.061, -1.061, 6.25), (9.516, -11.6, -7.642), (0.9516, -1.16, 6.25), (8.334, -12.47, -7.642), (0.8334, -1.247, 6.25), (7.071, -13.23, -7.642), (0.7071, -1.323, 6.25), (5.74, -13.86, -7.642), (0.574, -1.386, 6.25), (4.354, -14.35, -7.642), (0.4354, -1.435, 6.25), (2.926, -14.71, -7.642), (0.2926, -1.471, 6.25), (1.47, -14.93, -7.642), (0.147, -1.493, 6.25), (-1.204e-05, -15.0, -7.642), (-1.918e-06, -1.5, 6.25), (-1.47, -14.93, -7.642), (-0.147, -1.493, 6.25), (-2.926, -14.71, -7.642), (-0.2926, -1.471, 6.25), (-4.354, -14.35, -7.642), (-0.4354, -1.435, 6.25), (-5.74, -13.86, -7.642), (-0.574, -1.386, 6.25), (-7.071, -13.23, -7.642), (-0.7071, -1.323, 6.25), (-8.334, -12.47, -7.642), (-0.8334, -1.247, 6.25), (-9.516, -11.6, -7.642), (-0.9516, -1.16, 6.25), (-10.61, -10.61, -7.642), (-1.061, -1.061, 6.25), (-11.6, -9.516, -7.642), (-1.16, -0.9516, 6.25), (-12.47, -8.334, -7.642), (-1.247, -0.8334, 6.25), (-13.23, -7.071, -7.642), (-1.323, -0.7071, 6.25), (-13.86, -5.74, -7.642), (-1.386, -0.574, 6.25), (-14.35, -4.354, -7.642), (-1.435, -0.4354, 6.25), (-14.71, -2.926, -7.642), (-1.471, -0.2926, 6.25), (-14.93, -1.47, -7.642), (-1.493, -0.147, 6.25), (-15.0, -6.974e-06, -7.642), (-1.5, -2.625e-06, 6.25), (-14.93, 1.47, -7.642), (-1.493, 0.147, 6.25), (-14.71, 2.926, -7.642), (-1.471, 0.2926, 6.25), (-14.35, 4.354, -7.642), (-1.435, 0.4354, 6.25), (-13.86, 5.74, -7.642), (-1.386, 0.574, 6.25), (-13.23, 7.071, -7.642), (-1.323, 0.7071, 6.25), (-12.47, 8.334, -7.642), (-1.247, 0.8334, 6.25), (-11.6, 9.516, -7.642), (-1.16, 0.9516, 6.25), (-10.61, 10.61, -7.642), (-1.061, 1.061, 6.25), (-9.516, 11.6, -7.642), (-0.9516, 1.16, 6.25), (-8.334, 12.47, -7.642), (-0.8334, 1.247, 6.25), (-7.071, 13.23, -7.642), (-0.7071, 1.323, 6.25), (-5.74, 13.86, -7.642), (-0.574, 1.386, 6.25), (-4.354, 14.35, -7.642), (-0.4354, 1.435, 6.25), (-2.926, 14.71, -7.642), (-0.2926, 1.471, 6.25), (-1.47, 14.93, -7.642), (-0.147, 1.493, 6.25), (1.47, 14.93, 6.25), (0.0, 15.0, 6.25), (2.926, 14.71, 6.25), (4.354, 14.35, 6.25), (5.74, 13.86, 6.25), (7.071, 13.23, 6.25), (8.334, 12.47, 6.25), (9.516, 11.6, 6.25), (10.61, 10.61, 6.25), (11.6, 9.516, 6.25), (12.47, 8.334, 6.25), (13.23, 7.071, 6.25), (13.86, 5.74, 6.25), (14.35, 4.354, 6.25), (14.71, 2.926, 6.25), (14.93, 1.47, 6.25), (15.0, -2.444e-06, 6.25), (14.93, -1.47, 6.25), (14.71, -2.926, 6.25), (14.35, -4.354, 6.25), (13.86, -5.74, 6.25), (13.23, -7.071, 6.25), (12.47, -8.334, 6.25), (11.6, -9.516, 6.25), (10.61, -10.61, 6.25), (9.516, -11.6, 6.25), (8.334, -12.47, 6.25), (7.071, -13.23, 6.25), (5.74, -13.86, 6.25), (4.354, -14.35, 6.25), (2.926, -14.71, 6.25), (1.47, -14.93, 6.25), (-1.204e-05, -15.0, 6.25), (-1.47, -14.93, 6.25), (-2.926, -14.71, 6.25), (-4.354, -14.35, 6.25), (-5.74, -13.86, 6.25), (-7.071, -13.23, 6.25), (-8.334, -12.47, 6.25), (-9.516, -11.6, 6.25), (-10.61, -10.61, 6.25), (-11.6, -9.516, 6.25), (-12.47, -8.334, 6.25), (-13.23, -7.071, 6.25), (-13.86, -5.74, 6.25), (-14.35, -4.354, 6.25), (-14.71, -2.926, 6.25), (-14.93, -1.47, 6.25), (-15.0, -6.974e-06, 6.25), (-14.93, 1.47, 6.25), (-14.71, 2.926, 6.25), (-14.35, 4.354, 6.25), (-13.86, 5.74, 6.25), (-13.23, 7.071, 6.25), (-12.47, 8.334, 6.25), (-11.6, 9.516, 6.25), (-10.61, 10.61, 6.25), (-9.516, 11.6, 6.25), (-8.334, 12.47, 6.25), (-7.071, 13.23, 6.25), (-5.74, 13.86, 6.25), (-4.354, 14.35, 6.25), (-2.926, 14.71, 6.25), (-1.47, 14.93, 6.25), (0.4901, 4.976, 6.25), (7.643e-06, 5.0, 6.25), (0.9755, 4.904, 6.25), (1.451, 4.785, 6.25), (1.913, 4.619, 6.25), (2.357, 4.41, 6.25), (2.778, 4.157, 6.25), (3.172, 3.865, 6.25), (3.536, 3.536, 6.25), (3.865, 3.172, 6.25), (4.157, 2.778, 6.25), (4.41, 2.357, 6.25), (4.619, 1.913, 6.25), (4.785, 1.451, 6.25), (4.904, 0.9755, 6.25), (4.976, 0.4901, 6.25), (5.0, -2.428e-06, 6.25), (4.976, -0.4901, 6.25), (4.904, -0.9755, 6.25), (4.785, -1.451, 6.25), (4.619, -1.913, 6.25), (4.41, -2.357, 6.25), (4.157, -2.778, 6.25), (3.865, -3.172, 6.25), (3.536, -3.536, 6.25), (3.172, -3.865, 6.25), (2.778, -4.157, 6.25), (2.357, -4.41, 6.25), (1.913, -4.619, 6.25), (1.451, -4.785, 6.25), (0.9754, -4.904, 6.25), (0.4901, -4.976, 6.25), (-5.568e-06, -5.0, 6.25), (-0.4901, -4.976, 6.25), (-0.9755, -4.904, 6.25), (-1.451, -4.785, 6.25), (-1.913, -4.619, 6.25), (-2.357, -4.41, 6.25), (-2.778, -4.157, 6.25), (-3.172, -3.865, 6.25), (-3.536, -3.536, 6.25), (-3.865, -3.172, 6.25), (-4.157, -2.778, 6.25), (-4.41, -2.357, 6.25), (-4.619, -1.913, 6.25), (-4.785, -1.451, 6.25), (-4.904, -0.9754, 6.25), (-4.976, -0.4901, 6.25), (-5.0, -3.731e-06, 6.25), (-4.976, 0.4901, 6.25), (-4.904, 0.9754, 6.25), (-4.785, 1.451, 6.25), (-4.619, 1.913, 6.25), (-4.41, 2.357, 6.25), (-4.157, 2.778, 6.25), (-3.865, 3.172, 6.25), (-3.536, 3.536, 6.25), (-3.172, 3.865, 6.25), (-2.778, 4.157, 6.25), (-2.357, 4.41, 6.25), (-1.913, 4.619, 6.25), (-1.451, 4.785, 6.25), (-0.9755, 4.904, 6.25), (-0.4901, 4.976, 6.25), (0.4901, 4.976, 3.25), (7.643e-06, 5.0, 3.25), (0.9755, 4.904, 3.25), (1.451, 4.785, 3.25), (1.913, 4.619, 3.25), (2.357, 4.41, 3.25), (2.778, 4.157, 3.25), (3.172, 3.865, 3.25), (3.536, 3.536, 3.25), (3.865, 3.172, 3.25), (4.157, 2.778, 3.25), (4.41, 2.357, 3.25), (4.619, 1.913, 3.25), (4.785, 1.451, 3.25), (4.904, 0.9755, 3.25), (4.976, 0.4901, 3.25), (5.0, -2.428e-06, 3.25), (4.976, -0.4901, 3.25), (4.904, -0.9755, 3.25), (4.785, -1.451, 3.25), (4.619, -1.913, 3.25), (4.41, -2.357, 3.25), (4.157, -2.778, 3.25), (3.865, -3.172, 3.25), (3.536, -3.536, 3.25), (3.172, -3.865, 3.25), (2.778, -4.157, 3.25), (2.357, -4.41, 3.25), (1.913, -4.619, 3.25), (1.451, -4.785, 3.25), (0.9754, -4.904, 3.25), (0.4901, -4.976, 3.25), (-5.568e-06, -5.0, 3.25), (-0.4901, -4.976, 3.25), (-0.9755, -4.904, 3.25), (-1.451, -4.785, 3.25), (-1.913, -4.619, 3.25), (-2.357, -4.41, 3.25), (-2.778, -4.157, 3.25), (-3.172, -3.865, 3.25), (-3.536, -3.536, 3.25), (-3.865, -3.172, 3.25), (-4.157, -2.778, 3.25), (-4.41, -2.357, 3.25), (-4.619, -1.913, 3.25), (-4.785, -1.451, 3.25), (-4.904, -0.9754, 3.25), (-4.976, -0.4901, 3.25), (-5.0, -3.731e-06, 3.25), (-4.976, 0.4901, 3.25), (-4.904, 0.9754, 3.25), (-4.785, 1.451, 3.25), (-4.619, 1.913, 3.25), (-4.41, 2.357, 3.25), (-4.157, 2.778, 3.25), (-3.865, 3.172, 3.25), (-3.536, 3.536, 3.25), (-3.172, 3.865, 3.25), (-2.778, 4.157, 3.25), (-2.357, 4.41, 3.25), (-1.913, 4.619, 3.25), (-1.451, 4.785, 3.25), (-0.9755, 4.904, 3.25), (-0.4901, 4.976, 3.25), (0.3431, 3.483, 3.25), (8.694e-06, 3.5, 3.25), (0.6828, 3.433, 3.25), (1.016, 3.349, 3.25), (1.339, 3.234, 3.25), (1.65, 3.087, 3.25), (1.944, 2.91, 3.25), (2.22, 2.706, 3.25), (2.475, 2.475, 3.25), (2.706, 2.22, 3.25), (2.91, 1.944, 3.25), (3.087, 1.65, 3.25), (3.234, 1.339, 3.25), (3.349, 1.016, 3.25), (3.433, 0.6828, 3.25), (3.483, 0.3431, 3.25), (3.5, -7.334e-07, 3.25), (3.483, -0.3431, 3.25), (3.433, -0.6828, 3.25), (3.349, -1.016, 3.25), (3.234, -1.339, 3.25), (3.087, -1.65, 3.25), (2.91, -1.944, 3.25), (2.706, -2.22, 3.25), (2.475, -2.475, 3.25), (2.22, -2.706, 3.25), (1.944, -2.91, 3.25), (1.65, -3.087, 3.25), (1.339, -3.234, 3.25), (1.016, -3.349, 3.25), (0.6828, -3.433, 3.25), (0.3431, -3.483, 3.25), (-3.854e-06, -3.5, 3.25), (-0.3431, -3.483, 3.25), (-0.6828, -3.433, 3.25), (-1.016, -3.349, 3.25), (-1.339, -3.234, 3.25), (-1.65, -3.087, 3.25), (-1.944, -2.91, 3.25), (-2.22, -2.706, 3.25), (-2.475, -2.475, 3.25), (-2.706, -2.22, 3.25), (-2.91, -1.944, 3.25), (-3.087, -1.65, 3.25), (-3.234, -1.339, 3.25), (-3.349, -1.016, 3.25), (-3.433, -0.6828, 3.25), (-3.483, -0.3431, 3.25), (-3.5, -3.48e-06, 3.25), (-3.483, 0.3431, 3.25), (-3.433, 0.6828, 3.25), (-3.349, 1.016, 3.25), (-3.234, 1.339, 3.25), (-3.087, 1.65, 3.25), (-2.91, 1.944, 3.25), (-2.706, 2.22, 3.25), (-2.475, 2.475, 3.25), (-2.22, 2.706, 3.25), (-1.945, 2.91, 3.25), (-1.65, 3.087, 3.25), (-1.339, 3.234, 3.25), (-1.016, 3.349, 3.25), (-0.6828, 3.433, 3.25), (-0.3431, 3.483, 3.25), (0.147, 1.493, 3.25), (7.447e-06, 1.5, 3.25), (0.2926, 1.471, 3.25), (0.4354, 1.435, 3.25), (0.574, 1.386, 3.25), (0.7071, 1.323, 3.25), (0.8334, 1.247, 3.25), (0.9516, 1.16, 3.25), (1.061, 1.061, 3.25), (1.16, 0.9516, 3.25), (1.247, 0.8334, 3.25), (1.323, 0.7071, 3.25), (1.386, 0.574, 3.25), (1.435, 0.4354, 3.25), (1.471, 0.2926, 3.25), (1.493, 0.147, 3.25), (1.5, 1.107e-06, 3.25), (1.493, -0.147, 3.25), (1.471, -0.2926, 3.25), (1.435, -0.4354, 3.25), (1.386, -0.574, 3.25), (1.323, -0.7071, 3.25), (1.247, -0.8334, 3.25), (1.16, -0.9516, 3.25), (1.061, -1.061, 3.25), (0.9516, -1.16, 3.25), (0.8334, -1.247, 3.25), (0.7071, -1.323, 3.25), (0.574, -1.386, 3.25), (0.4354, -1.435, 3.25), (0.2926, -1.471, 3.25), (0.147, -1.493, 3.25), (-1.918e-06, -1.5, 3.25), (-0.147, -1.493, 3.25), (-0.2926, -1.471, 3.25), (-0.4354, -1.435, 3.25), (-0.574, -1.386, 3.25), (-0.7071, -1.323, 3.25), (-0.8334, -1.247, 3.25), (-0.9516, -1.16, 3.25), (-1.061, -1.061, 3.25), (-1.16, -0.9516, 3.25), (-1.247, -0.8334, 3.25), (-1.323, -0.7071, 3.25), (-1.386, -0.574, 3.25), (-1.435, -0.4354, 3.25), (-1.471, -0.2926, 3.25), (-1.493, -0.147, 3.25), (-1.5, -2.625e-06, 3.25), (-1.493, 0.147, 3.25), (-1.471, 0.2926, 3.25), (-1.435, 0.4354, 3.25), (-1.386, 0.574, 3.25), (-1.323, 0.7071, 3.25), (-1.247, 0.8334, 3.25), (-1.16, 0.9516, 3.25), (-1.061, 1.061, 3.25), (-0.9516, 1.16, 3.25), (-0.8334, 1.247, 3.25), (-0.7071, 1.323, 3.25), (-0.574, 1.386, 3.25), (-0.4354, 1.435, 3.25), (-0.2926, 1.471, 3.25), (-0.147, 1.493, 3.25)], [], [(99, 100, 97, 23), (3, 46, 47, 4), (28, 69, 70, 29), (17, 60, 61, 18), (4, 47, 48, 5), (29, 70, 71, 30), (18, 61, 62, 19), (5, 48, 49, 6), (30, 71, 72, 31), (19, 62, 63, 20), (6, 49, 50, 7), (31, 72, 73, 32), (20, 63, 64, 21), (7, 50, 51, 8), (32, 73, 74, 33), (8, 51, 52, 9), (33, 74, 75, 34), (9, 52, 53, 10), (34, 75, 76, 35), (10, 53, 54, 11), (35, 76, 77, 36), (11, 54, 55, 12), (36, 77, 78, 37), (12, 55, 56, 13), (37, 78, 79, 38), (24, 65, 66, 25), (13, 56, 57, 14), (38, 79, 80, 39), (25, 66, 67, 26), (14, 57, 58, 15), (39, 80, 81, 40), (26, 67, 68, 27), (15, 58, 59, 16), (40, 81, 82, 41), (27, 68, 69, 28), (16, 59, 60, 17), (1, 87, 88, 2), (42, 84, 85, 43), (43, 85, 86, 44), (41, 82, 84, 42), (2, 88, 83, 46, 3), (0, 90, 91, 87, 1), (45, 89, 90, 0), (44, 86, 92, 89, 45), (87, 91, 92, 86, 85, 84, 83, 88), (91, 90, 89, 92), (100, 96, 95, 93, 94, 97), (0, 1, 2, 3, 4, 5, 6, 7, 8, 9, 10, 11, 12, 13, 14, 15, 16, 17, 18, 19, 20, 21, 22, 98, 99, 23, 24, 25, 26, 27, 28, 29, 30, 31, 32, 33, 34, 35, 36, 37, 38, 39, 40, 41, 42, 43, 44, 45), (22, 95, 96, 98), (23, 97, 94, 65, 24), (83, 84, 82, 81, 80, 79, 78, 77, 76, 75, 74, 73, 72, 71, 70, 69, 68, 67, 66, 65, 94, 93, 64, 63, 62, 61, 60, 59, 58, 57, 56, 55, 54, 53, 52, 51, 50, 49, 48, 47, 46), (21, 64, 93, 95, 22), (98, 96, 100, 99), (200, 201, 198, 124), (104, 147, 148, 105), (129, 170, 171, 130), (118, 161, 162, 119), (105, 148, 149, 106), (130, 171, 172, 131), (119, 162, 163, 120), (106, 149, 150, 107), (131, 172, 173, 132), (120, 163, 164, 121), (107, 150, 151, 108), (132, 173, 174, 133), (121, 164, 165, 122), (108, 151, 152, 109), (133, 174, 175, 134), (109, 152, 153, 110), (134, 175, 176, 135), (110, 153, 154, 111), (135, 176, 177, 136), (111, 154, 155, 112), (136, 177, 178, 137), (112, 155, 156, 113), (137, 178, 179, 138), (113, 156, 157, 114), (138, 179, 180, 139), (125, 166, 167, 126), (114, 157, 158, 115), (139, 180, 181, 140), (126, 167, 168, 127), (115, 158, 159, 116), (140, 181, 182, 141), (127, 168, 169, 128), (116, 159, 160, 117), (141, 182, 183, 142), (128, 169, 170, 129), (117, 160, 161, 118), (102, 188, 189, 103), (143, 185, 186, 144), (144, 186, 187, 145), (142, 183, 185, 143), (103, 189, 184, 147, 104), (101, 191, 192, 188, 102), (146, 190, 191, 101), (145, 187, 193, 190, 146), (188, 192, 193, 187, 186, 185, 184, 189), (192, 191, 190, 193), (201, 197, 196, 194, 195, 198), (101, 102, 103, 104, 105, 106, 107, 108, 109, 110, 111, 112, 113, 114, 115, 116, 117, 118, 119, 120, 121, 122, 123, 199, 200, 124, 125, 126, 127, 128, 129, 130, 131, 132, 133, 134, 135, 136, 137, 138, 139, 140, 141, 142, 143, 144, 145, 146), (123, 196, 197, 199), (124, 198, 195, 166, 125), (184, 185, 183, 182, 181, 180, 179, 178, 177, 176, 175, 174, 173, 172, 171, 170, 169, 168, 167, 166, 195, 194, 165, 164, 163, 162, 161, 160, 159, 158, 157, 156, 155, 154, 153, 152, 151, 150, 149, 148, 147), (122, 165, 194, 196, 123), (199, 197, 201, 200), (301, 302, 299, 225), (205, 248, 249, 206), (230, 271, 272, 231), (219, 262, 263, 220), (206, 249, 250, 207), (231, 272, 273, 232), (220, 263, 264, 221), (207, 250, 251, 208), (232, 273, 274, 233), (221, 264, 265, 222), (208, 251, 252, 209), (233, 274, 275, 234), (222, 265, 266, 223), (209, 252, 253, 210), (234, 275, 276, 235), (210, 253, 254, 211), (235, 276, 277, 236), (211, 254, 255, 212), (236, 277, 278, 237), (212, 255, 256, 213), (237, 278, 279, 238), (213, 256, 257, 214), (238, 279, 280, 239), (214, 257, 258, 215), (239, 280, 281, 240), (226, 267, 268, 227), (215, 258, 259, 216), (240, 281, 282, 241), (227, 268, 269, 228), (216, 259, 260, 217), (241, 282, 283, 242), (228, 269, 270, 229), (217, 260, 261, 218), (242, 283, 284, 243), (229, 270, 271, 230), (218, 261, 262, 219), (203, 289, 290, 204), (244, 286, 287, 245), (245, 287, 288, 246), (243, 284, 286, 244), (204, 290, 285, 248, 205), (202, 292, 293, 289, 203), (247, 291, 292, 202), (246, 288, 294, 291, 247), (289, 293, 294, 288, 287, 286, 285, 290), (293, 292, 291, 294), (302, 298, 297, 295, 296, 299), (202, 203, 204, 205, 206, 207, 208, 209, 210, 211, 212, 213, 214, 215, 216, 217, 218, 219, 220, 221, 222, 223, 224, 300, 301, 225, 226, 227, 228, 229, 230, 231, 232, 233, 234, 235, 236, 237, 238, 239, 240, 241, 242, 243, 244, 245, 246, 247), (224, 297, 298, 300), (225, 299, 296, 267, 226), (285, 286, 284, 283, 282, 281, 280, 279, 278, 277, 276, 275, 274, 273, 272, 271, 270, 269, 268, 267, 296, 295, 266, 265, 264, 263, 262, 261, 260, 259, 258, 257, 256, 255, 254, 253, 252, 251, 250, 249, 248), (223, 266, 295, 297, 224), (300, 298, 302, 301), (402, 403, 400, 326), (306, 349, 350, 307), (331, 372, 373, 332), (320, 363, 364, 321), (307, 350, 351, 308), (332, 373, 374, 333), (321, 364, 365, 322), (308, 351, 352, 309), (333, 374, 375, 334), (322, 365, 366, 323), (309, 352, 353, 310), (334, 375, 376, 335), (323, 366, 367, 324), (310, 353, 354, 311), (335, 376, 377, 336), (311, 354, 355, 312), (336, 377, 378, 337), (312, 355, 356, 313), (337, 378, 379, 338), (313, 356, 357, 314), (338, 379, 380, 339), (314, 357, 358, 315), (339, 380, 381, 340), (315, 358, 359, 316), (340, 381, 382, 341), (327, 368, 369, 328), (316, 359, 360, 317), (341, 382, 383, 342), (328, 369, 370, 329), (317, 360, 361, 318), (342, 383, 384, 343), (329, 370, 371, 330), (318, 361, 362, 319), (343, 384, 385, 344), (330, 371, 372, 331), (319, 362, 363, 320), (304, 390, 391, 305), (345, 387, 388, 346), (346, 388, 389, 347), (344, 385, 387, 345), (305, 391, 386, 349, 306), (303, 393, 394, 390, 304), (348, 392, 393, 303), (347, 389, 395, 392, 348), (390, 394, 395, 389, 388, 387, 386, 391), (394, 393, 392, 395), (403, 399, 398, 396, 397, 400), (303, 304, 305, 306, 307, 308, 309, 310, 311, 312, 313, 314, 315, 316, 317, 318, 319, 320, 321, 322, 323, 324, 325, 401, 402, 326, 327, 328, 329, 330, 331, 332, 333, 334, 335, 336, 337, 338, 339, 340, 341, 342, 343, 344, 345, 346, 347, 348), (325, 398, 399, 401), (326, 400, 397, 368, 327), (386, 387, 385, 384, 383, 382, 381, 380, 379, 378, 377, 376, 375, 374, 373, 372, 371, 370, 369, 368, 397, 396, 367, 366, 365, 364, 363, 362, 361, 360, 359, 358, 357, 356, 355, 354, 353, 352, 351, 350, 349), (324, 367, 396, 398, 325), (401, 399, 403, 402), (503, 504, 501, 427), (407, 450, 451, 408), (432, 473, 474, 433), (421, 464, 465, 422), (408, 451, 452, 409), (433, 474, 475, 434), (422, 465, 466, 423), (409, 452, 453, 410), (434, 475, 476, 435), (423, 466, 467, 424), (410, 453, 454, 411), (435, 476, 477, 436), (424, 467, 468, 425), (411, 454, 455, 412), (436, 477, 478, 437), (412, 455, 456, 413), (437, 478, 479, 438), (413, 456, 457, 414), (438, 479, 480, 439), (414, 457, 458, 415), (439, 480, 481, 440), (415, 458, 459, 416), (440, 481, 482, 441), (416, 459, 460, 417), (441, 482, 483, 442), (428, 469, 470, 429), (417, 460, 461, 418), (442, 483, 484, 443), (429, 470, 471, 430), (418, 461, 462, 419), (443, 484, 485, 444), (430, 471, 472, 431), (419, 462, 463, 420), (444, 485, 486, 445), (431, 472, 473, 432), (420, 463, 464, 421), (405, 491, 492, 406), (446, 488, 489, 447), (447, 489, 490, 448), (445, 486, 488, 446), (406, 492, 487, 450, 407), (404, 494, 495, 491, 405), (449, 493, 494, 404), (448, 490, 496, 493, 449), (491, 495, 496, 490, 489, 488, 487, 492), (495, 494, 493, 496), (504, 500, 499, 497, 498, 501), (404, 405, 406, 407, 408, 409, 410, 411, 412, 413, 414, 415, 416, 417, 418, 419, 420, 421, 422, 423, 424, 425, 426, 502, 503, 427, 428, 429, 430, 431, 432, 433, 434, 435, 436, 437, 438, 439, 440, 441, 442, 443, 444, 445, 446, 447, 448, 449), (426, 499, 500, 502), (427, 501, 498, 469, 428), (487, 488, 486, 485, 484, 483, 482, 481, 480, 479, 478, 477, 476, 475, 474, 473, 472, 471, 470, 469, 498, 497, 468, 467, 466, 465, 464, 463, 462, 461, 460, 459, 458, 457, 456, 455, 454, 453, 452, 451, 450), (425, 468, 497, 499, 426), (502, 500, 504, 503), (604, 605, 602, 528), (508, 551, 552, 509), (533, 574, 575, 534), (522, 565, 566, 523), (509, 552, 553, 510), (534, 575, 576, 535), (523, 566, 567, 524), (510, 553, 554, 511), (535, 576, 577, 536), (524, 567, 568, 525), (511, 554, 555, 512), (536, 577, 578, 537), (525, 568, 569, 526), (512, 555, 556, 513), (537, 578, 579, 538), (513, 556, 557, 514), (538, 579, 580, 539), (514, 557, 558, 515), (539, 580, 581, 540), (515, 558, 559, 516), (540, 581, 582, 541), (516, 559, 560, 517), (541, 582, 583, 542), (517, 560, 561, 518), (542, 583, 584, 543), (529, 570, 571, 530), (518, 561, 562, 519), (543, 584, 585, 544), (530, 571, 572, 531), (519, 562, 563, 520), (544, 585, 586, 545), (531, 572, 573, 532), (520, 563, 564, 521), (545, 586, 587, 546), (532, 573, 574, 533), (521, 564, 565, 522), (506, 592, 593, 507), (547, 589, 590, 548), (548, 590, 591, 549), (546, 587, 589, 547), (507, 593, 588, 551, 508), (505, 595, 596, 592, 506), (550, 594, 595, 505), (549, 591, 597, 594, 550), (592, 596, 597, 591, 590, 589, 588, 593), (596, 595, 594, 597), (605, 601, 600, 598, 599, 602), (505, 506, 507, 508, 509, 510, 511, 512, 513, 514, 515, 516, 517, 518, 519, 520, 521, 522, 523, 524, 525, 526, 527, 603, 604, 528, 529, 530, 531, 532, 533, 534, 535, 536, 537, 538, 539, 540, 541, 542, 543, 544, 545, 546, 547, 548, 549, 550), (527, 600, 601, 603), (528, 602, 599, 570, 529), (588, 589, 587, 586, 585, 584, 583, 582, 581, 580, 579, 578, 577, 576, 575, 574, 573, 572, 571, 570, 599, 598, 569, 568, 567, 566, 565, 564, 563, 562, 561, 560, 559, 558, 557, 556, 555, 554, 553, 552, 551), (526, 569, 598, 600, 527), (603, 601, 605, 604), (705, 706, 703, 629), (609, 652, 653, 610), (634, 675, 676, 635), (623, 666, 667, 624), (610, 653, 654, 611), (635, 676, 677, 636), (624, 667, 668, 625), (611, 654, 655, 612), (636, 677, 678, 637), (625, 668, 669, 626), (612, 655, 656, 613), (637, 678, 679, 638), (626, 669, 670, 627), (613, 656, 657, 614), (638, 679, 680, 639), (614, 657, 658, 615), (639, 680, 681, 640), (615, 658, 659, 616), (640, 681, 682, 641), (616, 659, 660, 617), (641, 682, 683, 642), (617, 660, 661, 618), (642, 683, 684, 643), (618, 661, 662, 619), (643, 684, 685, 644), (630, 671, 672, 631), (619, 662, 663, 620), (644, 685, 686, 645), (631, 672, 673, 632), (620, 663, 664, 621), (645, 686, 687, 646), (632, 673, 674, 633), (621, 664, 665, 622), (646, 687, 688, 647), (633, 674, 675, 634), (622, 665, 666, 623), (607, 693, 694, 608), (648, 690, 691, 649), (649, 691, 692, 650), (647, 688, 690, 648), (608, 694, 689, 652, 609), (606, 696, 697, 693, 607), (651, 695, 696, 606), (650, 692, 698, 695, 651), (693, 697, 698, 692, 691, 690, 689, 694), (697, 696, 695, 698), (706, 702, 701, 699, 700, 703), (606, 607, 608, 609, 610, 611, 612, 613, 614, 615, 616, 617, 618, 619, 620, 621, 622, 623, 624, 625, 626, 627, 628, 704, 705, 629, 630, 631, 632, 633, 634, 635, 636, 637, 638, 639, 640, 641, 642, 643, 644, 645, 646, 647, 648, 649, 650, 651), (628, 701, 702, 704), (629, 703, 700, 671, 630), (689, 690, 688, 687, 686, 685, 684, 683, 682, 681, 680, 679, 678, 677, 676, 675, 674, 673, 672, 671, 700, 699, 670, 669, 668, 667, 666, 665, 664, 663, 662, 661, 660, 659, 658, 657, 656, 655, 654, 653, 652), (627, 670, 699, 701, 628), (704, 702, 706, 705), (806, 807, 804, 730), (710, 753, 754, 711), (735, 776, 777, 736), (724, 767, 768, 725), (711, 754, 755, 712), (736, 777, 778, 737), (725, 768, 769, 726), (712, 755, 756, 713), (737, 778, 779, 738), (726, 769, 770, 727), (713, 756, 757, 714), (738, 779, 780, 739), (727, 770, 771, 728), (714, 757, 758, 715), (739, 780, 781, 740), (715, 758, 759, 716), (740, 781, 782, 741), (716, 759, 760, 717), (741, 782, 783, 742), (717, 760, 761, 718), (742, 783, 784, 743), (718, 761, 762, 719), (743, 784, 785, 744), (719, 762, 763, 720), (744, 785, 786, 745), (731, 772, 773, 732), (720, 763, 764, 721), (745, 786, 787, 746), (732, 773, 774, 733), (721, 764, 765, 722), (746, 787, 788, 747), (733, 774, 775, 734), (722, 765, 766, 723), (747, 788, 789, 748), (734, 775, 776, 735), (723, 766, 767, 724), (708, 794, 795, 709), (749, 791, 792, 750), (750, 792, 793, 751), (748, 789, 791, 749), (709, 795, 790, 753, 710), (707, 797, 798, 794, 708), (752, 796, 797, 707), (751, 793, 799, 796, 752), (794, 798, 799, 793, 792, 791, 790, 795), (798, 797, 796, 799), (807, 803, 802, 800, 801, 804), (707, 708, 709, 710, 711, 712, 713, 714, 715, 716, 717, 718, 719, 720, 721, 722, 723, 724, 725, 726, 727, 728, 729, 805, 806, 730, 731, 732, 733, 734, 735, 736, 737, 738, 739, 740, 741, 742, 743, 744, 745, 746, 747, 748, 749, 750, 751, 752), (729, 802, 803, 805), (730, 804, 801, 772, 731), (790, 791, 789, 788, 787, 786, 785, 784, 783, 782, 781, 780, 779, 778, 777, 776, 775, 774, 773, 772, 801, 800, 771, 770, 769, 768, 767, 766, 765, 764, 763, 762, 761, 760, 759, 758, 757, 756, 755, 754, 753), (728, 771, 800, 802, 729), (805, 803, 807, 806), (808, 809, 811, 810), (810, 811, 813, 812), (812, 813, 815, 814), (814, 815, 817, 816), (816, 817, 819, 818), (818, 819, 821, 820), (820, 821, 823, 822), (822, 823, 825, 824), (824, 825, 827, 826), (826, 827, 829, 828), (828, 829, 831, 830), (830, 831, 833, 832), (832, 833, 835, 834), (834, 835, 837, 836), (836, 837, 839, 838), (838, 839, 841, 840), (840, 841, 843, 842), (842, 843, 845, 844), (844, 845, 847, 846), (846, 847, 849, 848), (848, 849, 851, 850), (850, 851, 853, 852), (852, 853, 855, 854), (854, 855, 857, 856), (856, 857, 859, 858), (858, 859, 861, 860), (860, 861, 863, 862), (862, 863, 865, 864), (864, 865, 867, 866), (866, 867, 869, 868), (868, 869, 871, 870), (870, 871, 873, 872), (872, 873, 875, 874), (874, 875, 877, 876), (876, 877, 879, 878), (878, 879, 881, 880), (880, 881, 883, 882), (882, 883, 885, 884), (884, 885, 887, 886), (886, 887, 889, 888), (888, 889, 891, 890), (890, 891, 893, 892), (892, 893, 895, 894), (894, 895, 897, 896), (896, 897, 899, 898), (898, 899, 901, 900), (900, 901, 903, 902), (902, 903, 905, 904), (904, 905, 907, 906), (906, 907, 909, 908), (908, 909, 911, 910), (910, 911, 913, 912), (912, 913, 915, 914), (914, 915, 917, 916), (916, 917, 919, 918), (918, 919, 921, 920), (920, 921, 923, 922), (922, 923, 925, 924), (924, 925, 927, 926), (926, 927, 929, 928), (928, 929, 931, 930), (930, 931, 933, 932), (811, 809, 935, 933, 931, 929, 927, 925, 923, 921, 919, 917, 915, 913, 911, 909, 907, 905, 903, 901, 899, 897, 895, 893, 891, 889, 887, 885, 883, 881, 879, 877, 875, 873, 871, 869, 867, 865, 863, 861, 859, 857, 855, 853, 851, 849, 847, 845, 843, 841, 839, 837, 835, 833, 831, 829, 827, 825, 823, 821, 819, 817, 815, 813), (932, 933, 935, 934), (934, 935, 809, 808), (936, 938, 1064, 1065), (938, 940, 1066, 1064), (940, 942, 1067, 1066), (942, 944, 1068, 1067), (944, 946, 1069, 1068), (946, 948, 1070, 1069), (948, 950, 1071, 1070), (950, 952, 1072, 1071), (952, 954, 1073, 1072), (954, 956, 1074, 1073), (956, 958, 1075, 1074), (958, 960, 1076, 1075), (960, 962, 1077, 1076), (962, 964, 1078, 1077), (964, 966, 1079, 1078), (966, 968, 1080, 1079), (968, 970, 1081, 1080), (970, 972, 1082, 1081), (972, 974, 1083, 1082), (974, 976, 1084, 1083), (976, 978, 1085, 1084), (978, 980, 1086, 1085), (980, 982, 1087, 1086), (982, 984, 1088, 1087), (984, 986, 1089, 1088), (986, 988, 1090, 1089), (988, 990, 1091, 1090), (990, 992, 1092, 1091), (992, 994, 1093, 1092), (994, 996, 1094, 1093), (996, 998, 1095, 1094), (998, 1000, 1096, 1095), (1000, 1002, 1097, 1096), (1002, 1004, 1098, 1097), (1004, 1006, 1099, 1098), (1006, 1008, 1100, 1099), (1008, 1010, 1101, 1100), (1010, 1012, 1102, 1101), (1012, 1014, 1103, 1102), (1014, 1016, 1104, 1103), (1016, 1018, 1105, 1104), (1018, 1020, 1106, 1105), (1020, 1022, 1107, 1106), (1022, 1024, 1108, 1107), (1024, 1026, 1109, 1108), (1026, 1028, 1110, 1109), (1028, 1030, 1111, 1110), (1030, 1032, 1112, 1111), (1032, 1034, 1113, 1112), (1034, 1036, 1114, 1113), (1036, 1038, 1115, 1114), (1038, 1040, 1116, 1115), (1040, 1042, 1117, 1116), (1042, 1044, 1118, 1117), (1044, 1046, 1119, 1118), (1046, 1048, 1120, 1119), (1048, 1050, 1121, 1120), (1050, 1052, 1122, 1121), (1052, 1054, 1123, 1122), (1054, 1056, 1124, 1123), (1056, 1058, 1125, 1124), (1058, 1060, 1126, 1125), (939, 941, 943, 945, 947, 949, 951, 953, 955, 957, 959, 961, 963, 965, 967, 969, 971, 973, 975, 977, 979, 981, 983, 985, 987, 989, 991, 993, 995, 997, 999, 1001, 1003, 1005, 1007, 1009, 1011, 1013, 1015, 1017, 1019, 1021, 1023, 1025, 1027, 1029, 1031, 1033, 1035, 1037, 1039, 1041, 1043, 1045, 1047, 1049, 1051, 1053, 1055, 1057, 1059, 1061, 1063, 937), (1060, 1062, 1127, 1126), (1062, 936, 1065, 1127), (934, 1062, 1060, 932), (932, 1060, 1058, 930), (930, 1058, 1056, 928), (928, 1056, 1054, 926), (926, 1054, 1052, 924), (924, 1052, 1050, 922), (922, 1050, 1048, 920), (920, 1048, 1046, 918), (918, 1046, 1044, 916), (916, 1044, 1042, 914), (914, 1042, 1040, 912), (912, 1040, 1038, 910), (910, 1038, 1036, 908), (908, 1036, 1034, 906), (906, 1034, 1032, 904), (904, 1032, 1030, 902), (902, 1030, 1028, 900), (900, 1028, 1026, 898), (898, 1026, 1024, 896), (896, 1024, 1022, 894), (894, 1022, 1020, 892), (892, 1020, 1018, 890), (890, 1018, 1016, 888), (888, 1016, 1014, 886), (886, 1014, 1012, 884), (884, 1012, 1010, 882), (882, 1010, 1008, 880), (880, 1008, 1006, 878), (878, 1006, 1004, 876), (876, 1004, 1002, 874), (874, 1002, 1000, 872), (872, 1000, 998, 870), (870, 998, 996, 868), (868, 996, 994, 866), (866, 994, 992, 864), (864, 992, 990, 862), (862, 990, 988, 860), (860, 988, 986, 858), (858, 986, 984, 856), (856, 984, 982, 854), (854, 982, 980, 852), (852, 980, 978, 850), (850, 978, 976, 848), (848, 976, 974, 846), (846, 974, 972, 844), (844, 972, 970, 842), (842, 970, 968, 840), (840, 968, 966, 838), (838, 966, 964, 836), (836, 964, 962, 834), (834, 962, 960, 832), (832, 960, 958, 830), (830, 958, 956, 828), (828, 956, 954, 826), (826, 954, 952, 824), (824, 952, 950, 822), (822, 950, 948, 820), (820, 948, 946, 818), (818, 946, 944, 816), (816, 944, 942, 814), (814, 942, 940, 812), (812, 940, 938, 810), (810, 938, 936, 808), (808, 936, 1062, 934), (1128, 1129, 1065, 1064), (1130, 1128, 1064, 1066), (1131, 1130, 1066, 1067), (1132, 1131, 1067, 1068), (1133, 1132, 1068, 1069), (1134, 1133, 1069, 1070), (1135, 1134, 1070, 1071), (1136, 1135, 1071, 1072), (1137, 1136, 1072, 1073), (1138, 1137, 1073, 1074), (1139, 1138, 1074, 1075), (1140, 1139, 1075, 1076), (1141, 1140, 1076, 1077), (1142, 1141, 1077, 1078), (1143, 1142, 1078, 1079), (1144, 1143, 1079, 1080), (1145, 1144, 1080, 1081), (1146, 1145, 1081, 1082), (1147, 1146, 1082, 1083), (1148, 1147, 1083, 1084), (1149, 1148, 1084, 1085), (1150, 1149, 1085, 1086), (1151, 1150, 1086, 1087), (1152, 1151, 1087, 1088), (1153, 1152, 1088, 1089), (1154, 1153, 1089, 1090), (1155, 1154, 1090, 1091), (1156, 1155, 1091, 1092), (1157, 1156, 1092, 1093), (1158, 1157, 1093, 1094), (1159, 1158, 1094, 1095), (1160, 1159, 1095, 1096), (1161, 1160, 1096, 1097), (1162, 1161, 1097, 1098), (1163, 1162, 1098, 1099), (1164, 1163, 1099, 1100), (1165, 1164, 1100, 1101), (1166, 1165, 1101, 1102), (1167, 1166, 1102, 1103), (1168, 1167, 1103, 1104), (1169, 1168, 1104, 1105), (1170, 1169, 1105, 1106), (1171, 1170, 1106, 1107), (1172, 1171, 1107, 1108), (1173, 1172, 1108, 1109), (1174, 1173, 1109, 1110), (1175, 1174, 1110, 1111), (1176, 1175, 1111, 1112), (1177, 1176, 1112, 1113), (1178, 1177, 1113, 1114), (1179, 1178, 1114, 1115), (1180, 1179, 1115, 1116), (1181, 1180, 1116, 1117), (1182, 1181, 1117, 1118), (1183, 1182, 1118, 1119), (1184, 1183, 1119, 1120), (1185, 1184, 1120, 1121), (1186, 1185, 1121, 1122), (1187, 1186, 1122, 1123), (1188, 1187, 1123, 1124), (1189, 1188, 1124, 1125), (1190, 1189, 1125, 1126), (1191, 1190, 1126, 1127), (1129, 1191, 1127, 1065), (971, 969, 1336, 1337), (1143, 1144, 1208, 1207), (969, 967, 1335, 1336), (1142, 1143, 1207, 1206), (967, 965, 1334, 1335), (1141, 1142, 1206, 1205), (965, 963, 1333, 1334), (1140, 1141, 1205, 1204), (1191, 1129, 1193, 1255), (963, 961, 1332, 1333), (1139, 1140, 1204, 1203), (1190, 1191, 1255, 1254), (937, 1063, 1383, 1321), (961, 959, 1331, 1332), (1138, 1139, 1203, 1202), (1189, 1190, 1254, 1253), (1063, 1061, 1382, 1383), (959, 957, 1330, 1331), (1137, 1138, 1202, 1201), (1188, 1189, 1253, 1252), (1061, 1059, 1381, 1382), (957, 955, 1329, 1330), (1136, 1137, 1201, 1200), (1187, 1188, 1252, 1251), (1059, 1057, 1380, 1381), (1135, 1136, 1200, 1199), (955, 953, 1328, 1329), (1186, 1187, 1251, 1250), (1057, 1055, 1379, 1380), (1134, 1135, 1199, 1198), (953, 951, 1327, 1328), (1185, 1186, 1250, 1249), (1055, 1053, 1378, 1379), (1133, 1134, 1198, 1197), (951, 949, 1326, 1327), (1184, 1185, 1249, 1248), (1053, 1051, 1377, 1378), (1132, 1133, 1197, 1196), (949, 947, 1325, 1326), (1183, 1184, 1248, 1247), (1051, 1049, 1376, 1377), (1131, 1132, 1196, 1195), (947, 945, 1324, 1325), (1182, 1183, 1247, 1246), (1049, 1047, 1375, 1376), (945, 943, 1323, 1324), (1130, 1131, 1195, 1194), (1181, 1182, 1246, 1245), (1047, 1045, 1374, 1375), (943, 941, 1322, 1323), (1128, 1130, 1194, 1192), (1180, 1181, 1245, 1244), (1045, 1043, 1373, 1374), (941, 939, 1320, 1322), (1129, 1128, 1192, 1193), (1179, 1180, 1244, 1243), (1043, 1041, 1372, 1373), (939, 937, 1321, 1320), (1178, 1179, 1243, 1242), (1041, 1039, 1371, 1372), (1177, 1178, 1242, 1241), (1039, 1037, 1370, 1371), (1176, 1177, 1241, 1240), (1037, 1035, 1369, 1370), (1175, 1176, 1240, 1239), (1035, 1033, 1368, 1369), (1174, 1175, 1239, 1238), (1033, 1031, 1367, 1368), (1173, 1174, 1238, 1237), (1031, 1029, 1366, 1367), (1172, 1173, 1237, 1236), (1029, 1027, 1365, 1366), (1171, 1172, 1236, 1235), (1027, 1025, 1364, 1365), (1170, 1171, 1235, 1234), (1025, 1023, 1363, 1364), (1169, 1170, 1234, 1233), (1023, 1021, 1362, 1363), (1168, 1169, 1233, 1232), (1021, 1019, 1361, 1362), (1167, 1168, 1232, 1231), (1019, 1017, 1360, 1361), (1166, 1167, 1231, 1230), (1017, 1015, 1359, 1360), (1165, 1166, 1230, 1229), (1015, 1013, 1358, 1359), (1164, 1165, 1229, 1228), (1013, 1011, 1357, 1358), (1163, 1164, 1228, 1227), (1011, 1009, 1356, 1357), (1162, 1163, 1227, 1226), (1009, 1007, 1355, 1356), (1161, 1162, 1226, 1225), (1007, 1005, 1354, 1355), (1160, 1161, 1225, 1224), (1005, 1003, 1353, 1354), (1159, 1160, 1224, 1223), (1003, 1001, 1352, 1353), (1158, 1159, 1223, 1222), (1001, 999, 1351, 1352), (1157, 1158, 1222, 1221), (999, 997, 1350, 1351), (997, 995, 1349, 1350), (1156, 1157, 1221, 1220), (995, 993, 1348, 1349), (1155, 1156, 1220, 1219), (993, 991, 1347, 1348), (1154, 1155, 1219, 1218), (991, 989, 1346, 1347), (1153, 1154, 1218, 1217), (989, 987, 1345, 1346), (1152, 1153, 1217, 1216), (987, 985, 1344, 1345), (1151, 1152, 1216, 1215), (985, 983, 1343, 1344), (1150, 1151, 1215, 1214), (983, 981, 1342, 1343), (1149, 1150, 1214, 1213), (981, 979, 1341, 1342), (1148, 1149, 1213, 1212), (979, 977, 1340, 1341), (1147, 1148, 1212, 1211), (977, 975, 1339, 1340), (1146, 1147, 1211, 1210), (975, 973, 1338, 1339), (1145, 1146, 1210, 1209), (973, 971, 1337, 1338), (1144, 1145, 1209, 1208), (1256, 1257, 1193, 1192), (1258, 1256, 1192, 1194), (1259, 1258, 1194, 1195), (1260, 1259, 1195, 1196), (1261, 1260, 1196, 1197), (1262, 1261, 1197, 1198), (1263, 1262, 1198, 1199), (1264, 1263, 1199, 1200), (1265, 1264, 1200, 1201), (1266, 1265, 1201, 1202), (1267, 1266, 1202, 1203), (1268, 1267, 1203, 1204), (1269, 1268, 1204, 1205), (1270, 1269, 1205, 1206), (1271, 1270, 1206, 1207), (1272, 1271, 1207, 1208), (1273, 1272, 1208, 1209), (1274, 1273, 1209, 1210), (1275, 1274, 1210, 1211), (1276, 1275, 1211, 1212), (1277, 1276, 1212, 1213), (1278, 1277, 1213, 1214), (1279, 1278, 1214, 1215), (1280, 1279, 1215, 1216), (1281, 1280, 1216, 1217), (1282, 1281, 1217, 1218), (1283, 1282, 1218, 1219), (1284, 1283, 1219, 1220), (1285, 1284, 1220, 1221), (1286, 1285, 1221, 1222), (1287, 1286, 1222, 1223), (1288, 1287, 1223, 1224), (1289, 1288, 1224, 1225), (1290, 1289, 1225, 1226), (1291, 1290, 1226, 1227), (1292, 1291, 1227, 1228), (1293, 1292, 1228, 1229), (1294, 1293, 1229, 1230), (1295, 1294, 1230, 1231), (1296, 1295, 1231, 1232), (1297, 1296, 1232, 1233), (1298, 1297, 1233, 1234), (1299, 1298, 1234, 1235), (1300, 1299, 1235, 1236), (1301, 1300, 1236, 1237), (1302, 1301, 1237, 1238), (1303, 1302, 1238, 1239), (1304, 1303, 1239, 1240), (1305, 1304, 1240, 1241), (1306, 1305, 1241, 1242), (1307, 1306, 1242, 1243), (1308, 1307, 1243, 1244), (1309, 1308, 1244, 1245), (1310, 1309, 1245, 1246), (1311, 1310, 1246, 1247), (1312, 1311, 1247, 1248), (1313, 1312, 1248, 1249), (1314, 1313, 1249, 1250), (1315, 1314, 1250, 1251), (1316, 1315, 1251, 1252), (1317, 1316, 1252, 1253), (1318, 1317, 1253, 1254), (1319, 1318, 1254, 1255), (1257, 1319, 1255, 1193), (1320, 1321, 1257, 1256), (1322, 1320, 1256, 1258), (1323, 1322, 1258, 1259), (1324, 1323, 1259, 1260), (1325, 1324, 1260, 1261), (1326, 1325, 1261, 1262), (1327, 1326, 1262, 1263), (1328, 1327, 1263, 1264), (1329, 1328, 1264, 1265), (1330, 1329, 1265, 1266), (1331, 1330, 1266, 1267), (1332, 1331, 1267, 1268), (1333, 1332, 1268, 1269), (1334, 1333, 1269, 1270), (1335, 1334, 1270, 1271), (1336, 1335, 1271, 1272), (1337, 1336, 1272, 1273), (1338, 1337, 1273, 1274), (1339, 1338, 1274, 1275), (1340, 1339, 1275, 1276), (1341, 1340, 1276, 1277), (1342, 1341, 1277, 1278), (1343, 1342, 1278, 1279), (1344, 1343, 1279, 1280), (1345, 1344, 1280, 1281), (1346, 1345, 1281, 1282), (1347, 1346, 1282, 1283), (1348, 1347, 1283, 1284), (1349, 1348, 1284, 1285), (1350, 1349, 1285, 1286), (1351, 1350, 1286, 1287), (1352, 1351, 1287, 1288), (1353, 1352, 1288, 1289), (1354, 1353, 1289, 1290), (1355, 1354, 1290, 1291), (1356, 1355, 1291, 1292), (1357, 1356, 1292, 1293), (1358, 1357, 1293, 1294), (1359, 1358, 1294, 1295), (1360, 1359, 1295, 1296), (1361, 1360, 1296, 1297), (1362, 1361, 1297, 1298), (1363, 1362, 1298, 1299), (1364, 1363, 1299, 1300), (1365, 1364, 1300, 1301), (1366, 1365, 1301, 1302), (1367, 1366, 1302, 1303), (1368, 1367, 1303, 1304), (1369, 1368, 1304, 1305), (1370, 1369, 1305, 1306), (1371, 1370, 1306, 1307), (1372, 1371, 1307, 1308), (1373, 1372, 1308, 1309), (1374, 1373, 1309, 1310), (1375, 1374, 1310, 1311), (1376, 1375, 1311, 1312), (1377, 1376, 1312, 1313), (1378, 1377, 1313, 1314), (1379, 1378, 1314, 1315), (1380, 1379, 1315, 1316), (1381, 1380, 1316, 1317), (1382, 1381, 1317, 1318), (1383, 1382, 1318, 1319), (1321, 1383, 1319, 1257)])
me_cylinder.use_remesh_preserve_volume = False
me_cylinder.use_remesh_preserve_attributes = False
me_cylinder.use_mirror_vertex_groups = False
me_cylinder.update()
me_cube_001 = bpy.data.meshes.new('Cube.001')
me_cube_001.from_pydata([(-8.836, 14.26, -0.242), (-8.836, 14.26, 0.242), (8.914, 14.19, -0.2692), (8.914, 14.19, 0.2692), (-13.43, 33.65, -0.242), (-8.515, 41.51, -0.3768), (-13.15, 37.44, -0.242), (-11.39, 40.26, -0.242), (-8.515, 41.51, 0.3768), (-13.43, 33.65, 0.242), (-11.39, 40.26, 0.242), (-13.15, 37.44, 0.242), (11.5, 41.51, -0.3768), (14.15, 37.27, -0.2692), (13.05, 40.84, -0.2692), (14.0, 39.31, -0.2692), (14.15, 37.27, 0.2692), (11.5, 41.51, 0.3768), (14.0, 39.31, 0.2692), (13.05, 40.84, 0.2692), (-3.711, 16.2, -0.7), (-3.711, 16.2, 0.7), (-6.491, 41.9, -0.3768), (-6.491, 41.9, 0.3768), (0.842, 16.51, -1.0), (1.052, 42.52, -0.5383), (1.052, 42.52, 0.5383), (0.842, 16.51, 1.0), (4.365, 15.97, -0.7), (8.541, 41.9, -0.3768), (8.541, 41.9, 0.3768), (4.365, 15.97, 0.7), (-13.39, 33.49, -0.242), (-13.39, 33.49, 0.242), (13.39, 33.49, -0.2692), (13.39, 33.49, 0.2692), (-5.546, 33.49, 0.7), (-5.546, 33.49, -0.7), (1.037, 33.49, 1.0), (1.037, 33.49, -1.0), (7.83, 33.49, 0.7), (7.83, 33.49, -0.7), (-11.43, 23.68, -0.242), (11.43, 23.68, 0.2692), (-4.485, 23.68, 0.7), (-4.485, 23.68, -0.7), (0.9243, 23.68, 1.0), (0.9243, 23.68, -1.0), (5.917, 23.68, 0.7), (5.917, 23.68, -0.7), (-11.43, 23.68, 0.242), (11.43, 23.68, -0.2692)], [], [(36, 23, 8, 10, 11, 9, 33), (29, 30, 17, 12), (41, 29, 12, 14, 15, 13, 34), (20, 21, 1, 0), (8, 5, 7, 10), (10, 7, 6, 11), (11, 6, 4, 9), (32, 33, 9, 4), (16, 13, 15, 18), (18, 15, 14, 19), (19, 14, 12, 17), (51, 43, 3, 2), (5, 8, 23, 22), (38, 26, 23, 36), (42, 45, 20, 0), (24, 27, 21, 20), (40, 30, 26, 38), (22, 23, 26, 25), (37, 22, 25, 39), (28, 31, 27, 24), (43, 48, 31, 3), (25, 26, 30, 29), (39, 25, 29, 41), (2, 3, 31, 28), (47, 39, 41, 49), (48, 40, 38, 46), (45, 37, 39, 47), (46, 38, 36, 44), (16, 18, 19, 17, 30, 40, 35), (49, 41, 34, 51), (13, 16, 35, 34), (44, 36, 33, 50), (42, 50, 33, 32), (4, 6, 7, 5, 22, 37, 32), (28, 49, 51, 2), (24, 47, 49, 28), (31, 48, 46, 27), (20, 45, 47, 24), (27, 46, 44, 21), (21, 44, 50, 1), (34, 35, 43, 51), (35, 40, 48, 43), (32, 37, 45, 42), (0, 1, 50, 42)])
me_cube_001.use_remesh_preserve_volume = False
me_cube_001.use_remesh_preserve_attributes = False
me_cube_001.use_mirror_vertex_groups = False
me_cube_001.update()

# ---- objects
ob_empty = bpy.data.objects.new('Empty', None)
ob_1 = bpy.data.objects.new('лопасть-темпл1', me_mesh_022)
ob_x = bpy.data.objects.new('лопасть', me_mesh_036)
ob_x_1 = bpy.data.objects.new('вентилятор', me_cylinder)
ob_lamp = bpy.data.objects.new('Lamp', light_lamp)
ob_x_2 = bpy.data.objects.new('лопасть-темпл', me_cube_001)
ob_camera = bpy.data.objects.new('Camera', cam_camera)

# ---- transforms, parenting, visibility, modifiers, constraints
ob_empty.location = (0.0, 0.0, 0.0)
ob_empty.rotation_euler = (0.0, 0.0, 0.7854)
ob_empty.empty_image_offset = (0.0, 0.0)
ob_empty.lineart.crease_threshold = 0.0
ob_1.location = (0.0, 0.0, 0.0)
ob_1.hide_viewport = True
ob_1.lineart.crease_threshold = 0.0
ob_x.location = (0.0, 0.0, 0.0)
ob_x.hide_viewport = True
ob_x.lineart.crease_threshold = 0.0
_m = ob_x.modifiers.new('Array', 'ARRAY')
_m.count = 8
_m.constant_offset_displace = (0.0, 0.0, 0.0)
_m.use_relative_offset = False
_m.use_object_offset = True
_m.offset_object = ob_empty
ob_x_1.location = (0.0, 0.0, 0.0)
ob_x_1.lineart.crease_threshold = 0.0
ob_lamp.location = (4.076, 1.005, 5.904)
ob_lamp.rotation_euler = (0.6503, 0.05522, 1.866)
ob_lamp.lock_rotations_4d = False
ob_lamp.empty_display_type = 'ARROWS'
ob_lamp.color = (0.0, 0.0, 0.0, 0.0)
ob_lamp.lineart.crease_threshold = 0.0
ob_x_2.location = (0.0, 0.0, 0.0)
ob_x_2.hide_viewport = True
ob_x_2.lineart.crease_threshold = 0.0
ob_camera.location = (7.481, -6.508, 5.344)
ob_camera.rotation_euler = (1.109, 0.0, 0.8149)
ob_camera.lock_rotations_4d = False
ob_camera.empty_display_type = 'ARROWS'
ob_camera.color = (0.0, 0.0, 0.0, 0.0)
ob_camera.display_type = 'WIRE'
ob_camera.lineart.crease_threshold = 0.0

# ---- collection membership
col_collection_1.objects.link(ob_empty)
col_collection_1.objects.link(ob_1)
col_collection_1.objects.link(ob_x)
col_collection_1.objects.link(ob_x_1)
col_collection_1.objects.link(ob_lamp)
col_collection_1.objects.link(ob_x_2)
col_collection_1.objects.link(ob_camera)

# ---- scene / render settings (as saved in the file)
scene.camera = ob_camera
scene.frame_start = 1; scene.frame_end = 250; scene.frame_set(1)
scene.render.engine = 'BLENDER_EEVEE_NEXT'
scene.render.resolution_percentage = 50
scene.render.dither_intensity = 0.0
scene.cycles.use_denoising = False
scene.cycles.samples = 128
scene.cycles.sampling_pattern = 'TABULATED_SOBOL'
scene.cycles.light_sampling_threshold = 0.0
scene.cycles.use_adaptive_sampling = False
scene.cycles.use_light_tree = False
scene.cycles.blur_glossy = 0.0
scene.cycles.sample_clamp_indirect = 0.0
scene.view_settings.view_transform = 'Standard'
bpy.context.view_layer.update()
